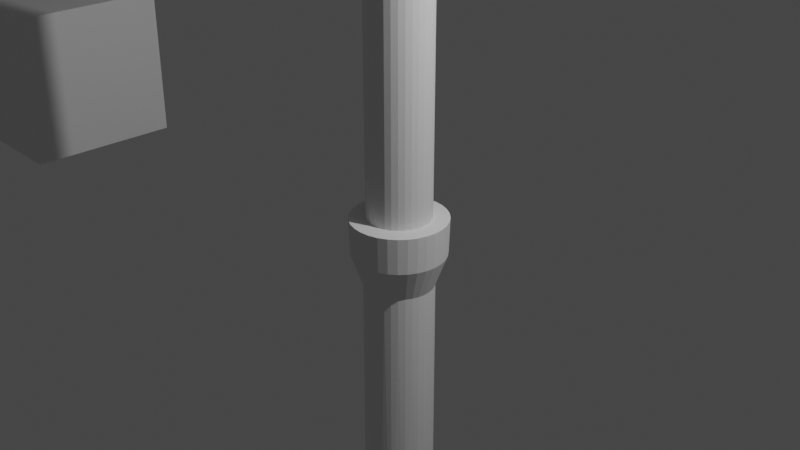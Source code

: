 # Source: earth_hammer.blend  (saved by Blender 2.82.7; exported with 4.5.12 LTS)
import bpy
from mathutils import Matrix  # noqa: F401  (used for matrix-valued properties, if any)

bpy.ops.wm.read_factory_settings(use_empty=True)
scene = bpy.context.scene
scene.name = 'Scene'

# ---- collections
col_collection = bpy.data.collections.new('Collection'); scene.collection.children.link(col_collection)

# ---- materials (node trees are filled in below, after node groups)
mat_material = bpy.data.materials.new('Material')
mat_material.alpha_threshold = 0.0
mat_material.use_transparent_shadow = False
mat_material.line_color = (0.0, 0.0, 0.0, 1.0)

# ---- material node trees
mat_material.use_nodes = True; mat_material.node_tree.nodes.clear()
_N = mat_material.node_tree.nodes; _L = mat_material.node_tree.links
n0 = _N.new('ShaderNodeOutputMaterial'); n0.name = 'Material Output'; n0.location = (300, 300)
n1 = _N.new('ShaderNodeBsdfPrincipled'); n1.name = 'Principled BSDF'; n1.location = (10, 300)
n1.distribution = 'GGX'
n1.subsurface_method = 'BURLEY'
n1.inputs[2].default_value = 0.4
n1.inputs[3].default_value = 1.45
n1.inputs[27].default_value = (0.0, 0.0, 0.0, 1.0)
n1.inputs[28].default_value = 1.0
_L.new(n1.outputs[0], n0.inputs[0])
n0.is_active_output = True

# ---- world
world_world = bpy.data.worlds.new('World'); scene.world = world_world
world_world.use_nodes = True; world_world.node_tree.nodes.clear()
_N = world_world.node_tree.nodes; _L = world_world.node_tree.links
n0 = _N.new('ShaderNodeOutputWorld'); n0.name = 'World Output'; n0.location = (300, 300)
n1 = _N.new('ShaderNodeBackground'); n1.name = 'Background'; n1.location = (10, 300)
n1.inputs[0].default_value = (0.05088, 0.05088, 0.05088, 1.0)
_L.new(n1.outputs[0], n0.inputs[0])
n0.is_active_output = True
world_world.color = (0.05088, 0.05088, 0.05088)
world_world.use_sun_shadow = False
world_world.sun_shadow_jitter_overblur = 0.0

# ---- cameras
cam_camera = bpy.data.cameras.new('Camera')
cam_camera.clip_end = 100.0
cam_camera.ortho_scale = 7.314

# ---- lights
light_light = bpy.data.lights.new('Light', 'POINT')
light_light.transmission_factor = 0.0
light_light.energy = 1000.0
light_light.shadow_soft_size = 0.1
light_light.shadow_maximum_resolution = 0.006
light_light.use_absolute_resolution = True

# ---- meshes
me_cube = bpy.data.meshes.new('Cube')
me_cube.from_pydata([(1.0, 1.0, 1.0), (1.0, 1.0, -1.0), (1.0, -1.0, 1.0), (1.0, -1.0, -1.0), (-1.0, 1.0, 1.0), (-1.0, 1.0, -1.0), (-1.0, -1.0, 1.0), (-1.0, -1.0, -1.0)], [], [(0, 4, 6, 2), (3, 2, 6, 7), (7, 6, 4, 5), (5, 1, 3, 7), (1, 0, 2, 3), (5, 4, 0, 1)])
_uv = me_cube.uv_layers.new(name='UVMap')
_uv.uv.foreach_set('vector', [0.625, 0.5, 0.875, 0.5, 0.875, 0.75, 0.625, 0.75, 0.375, 0.75, 0.625, 0.75, 0.625, 1.0, 0.375, 1.0, 0.375, 0.0, 0.625, 0.0, 0.625, 0.25, 0.375, 0.25, 0.125, 0.5, 0.375, 0.5, 0.375, 0.75, 0.125, 0.75, 0.375, 0.5, 0.625, 0.5, 0.625, 0.75, 0.375, 0.75, 0.375, 0.25, 0.625, 0.25, 0.625, 0.5, 0.375, 0.5])
me_cube.materials.append(mat_material)
me_cube.use_remesh_preserve_volume = False
me_cube.use_remesh_preserve_attributes = False
me_cube.use_mirror_vertex_groups = False
me_cube.update()
me_cylinder_001 = bpy.data.meshes.new('Cylinder.001')
me_cylinder_001.from_pydata([(0.1951, 0.9808, -1.448), (0.1951, 0.9808, 0.8779), (0.3827, 0.9239, -1.448), (0.3827, 0.9239, 0.8779), (0.5556, 0.8315, -1.448), (0.5556, 0.8315, 0.8779), (0.7071, 0.7071, -1.448), (0.7071, 0.7071, 0.8779), (0.8315, 0.5556, -1.448), (0.8315, 0.5556, 0.9209), (0.9239, 0.3827, -1.448), (0.9239, 0.3827, 0.9209), (0.9808, 0.1951, -1.448), (0.9808, 0.1951, 0.8779), (-0.1951, 0.9808, -1.448), (-0.1951, 0.9808, 0.8779), (-0.3827, 0.9239, -1.448), (-0.3827, 0.9239, 0.9209), (-0.5556, 0.8315, -1.448), (-0.5556, 0.8315, 0.9209), (-0.7071, 0.7071, -1.448), (-0.7071, 0.7071, 0.9209), (-0.8315, 0.5556, -1.448), (-0.8315, 0.5556, 0.8779), (-0.9239, 0.3827, -1.448), (-0.9239, 0.3827, 0.8779), (-0.9808, 0.1951, -1.448), (-0.9808, 0.1951, 0.8779), (0.0, 1.0, -1.448), (0.0, 1.0, 0.8779), (0.1951, -0.9808, -1.448), (0.1951, -0.9808, 0.8779), (0.3827, -0.9239, -1.448), (0.3827, -0.9239, 0.8779), (0.5556, -0.8315, -1.448), (0.5556, -0.8315, 0.8779), (0.7071, -0.7071, -1.448), (0.7071, -0.7071, 0.8779), (0.8315, -0.5556, -1.448), (0.8315, -0.5556, 0.8779), (0.9239, -0.3827, -1.448), (0.9239, -0.3827, 0.8779), (0.9808, -0.1951, -1.448), (0.9808, -0.1951, 0.8779), (1.0, 0.0, -1.448), (1.0, 0.0, 0.8779), (-0.1951, -0.9808, -1.448), (-0.1951, -0.9808, 0.8779), (-0.3827, -0.9239, -1.448), (-0.3827, -0.9239, 0.8779), (-0.5556, -0.8315, -1.448), (-0.5556, -0.8315, 0.8779), (-0.7071, -0.7071, -1.448), (-0.7071, -0.7071, 0.8779), (-0.8315, -0.5556, -1.448), (-0.8315, -0.5556, 0.8779), (-0.9239, -0.3827, -1.448), (-0.9239, -0.3827, 0.8779), (-0.9808, -0.1951, -1.448), (-0.9808, -0.1951, 0.8779), (0.0, -1.0, -1.448), (0.0, -1.0, 0.8779), (-1.0, 0.0, -1.448), (-1.0, 0.0, 0.8779), (0.0, 0.0, 0.8779), (0.3328, 1.673, -1.448), (0.6529, 1.576, -1.448), (0.9478, 1.419, -1.448), (1.206, 1.206, -1.448), (1.419, 0.9478, -1.448), (1.576, 0.6529, -1.448), (1.673, 0.3328, -1.448), (-0.3328, 1.673, -1.448), (-0.6529, 1.576, -1.448), (-0.9478, 1.419, -1.448), (-1.206, 1.206, -1.448), (-1.419, 0.9478, -1.448), (-1.576, 0.6529, -1.448), (-1.673, 0.3328, -1.448), (3.712e-09, 1.706, -1.448), (0.3328, -1.673, -1.448), (0.6529, -1.576, -1.448), (0.9478, -1.419, -1.448), (1.206, -1.206, -1.448), (1.419, -0.9478, -1.448), (1.576, -0.6529, -1.448), (1.673, -0.3328, -1.448), (1.706, 3.155e-08, -1.448), (-0.3328, -1.673, -1.448), (-0.6529, -1.576, -1.448), (-0.9478, -1.419, -1.448), (-1.206, -1.206, -1.448), (-1.419, -0.9478, -1.448), (-1.576, -0.6529, -1.448), (-1.673, -0.3328, -1.448), (3.712e-09, -1.706, -1.448), (-1.706, 3.155e-08, -1.448), (0.006117, 0.03075, -1.649), (0.012, 0.02897, -1.649), (0.01742, 0.02607, -1.649), (0.02217, 0.02217, -1.649), (0.02607, 0.01742, -1.649), (0.02897, 0.012, -1.649), (0.03075, 0.006117, -1.649), (-0.006117, 0.03075, -1.649), (-0.012, 0.02897, -1.649), (-0.01742, 0.02607, -1.201), (-0.02217, 0.02217, -1.649), (-0.02607, 0.01742, -1.649), (-0.02897, 0.012, -1.649), (-0.03075, 0.006117, -1.649), (3.574e-07, 1.304, -1.525), (0.006117, -0.03075, -1.649), (0.012, -0.02897, -1.649), (0.01742, -0.02607, -1.649), (0.02217, -0.02217, -1.201), (0.02607, -0.01742, -1.649), (0.02897, -0.012, -1.649), (0.03075, -0.006117, -1.201), (1.304, 3.227e-08, -1.525), (-0.006117, -0.03075, -1.649), (-0.012, -0.02897, -1.649), (-0.01742, -0.02607, -1.649), (-0.02217, -0.02217, -1.649), (-0.02607, -0.01742, -1.649), (-0.02897, -0.012, -1.649), (-0.03075, -0.006117, -1.649), (3.574e-07, -1.304, -1.525), (-1.304, 3.227e-08, -1.525), (3.502e-07, 7.99e-08, -1.649), (3.585e-07, 1.706, -1.525), (0.3328, 1.673, -1.525), (0.6529, 1.576, -1.525), (0.9478, 1.419, -1.525), (1.206, 1.206, -1.525), (1.419, 0.9478, -1.525), (1.576, 0.6529, -1.525), (1.673, 0.3328, -1.525), (1.706, 3.155e-08, -1.525), (-0.3328, 1.673, -1.525), (-0.6529, 1.576, -1.525), (-0.9478, 1.419, -1.525), (-1.206, 1.206, -1.525), (-1.419, 0.9478, -1.525), (-1.576, 0.6529, -1.525), (-1.673, 0.3328, -1.525), (-1.706, 3.155e-08, -1.525), (3.585e-07, -1.706, -1.525), (0.3328, -1.673, -1.525), (0.6529, -1.576, -1.525), (0.9478, -1.419, -1.525), (1.206, -1.206, -1.525), (1.419, -0.9478, -1.525), (1.576, -0.6529, -1.525), (1.673, -0.3328, -1.525), (-0.3328, -1.673, -1.525), (-0.6529, -1.576, -1.525), (-0.9478, -1.419, -1.525), (-1.206, -1.206, -1.525), (-1.419, -0.9478, -1.525), (-1.576, -0.6529, -1.525), (-1.673, -0.3328, -1.525), (3.502e-07, 0.03135, -1.649), (0.2545, 1.279, -1.525), (0.4991, 1.205, -1.525), (0.7246, 1.084, -1.525), (0.9223, 0.9223, -1.525), (1.085, 0.7246, -1.525), (1.205, 0.4991, -1.525), (1.279, 0.2545, -1.525), (0.03135, 7.999e-08, -1.649), (-0.2545, 1.279, -1.525), (-0.4991, 1.205, -1.525), (-0.7246, 1.084, -1.525), (-0.9223, 0.9223, -1.525), (-1.084, 0.7246, -1.525), (-1.205, 0.4991, -1.525), (-1.279, 0.2545, -1.525), (-0.03135, 7.999e-08, -1.201), (3.502e-07, -0.03135, -1.649), (0.2545, -1.279, -1.525), (0.4991, -1.205, -1.525), (0.7246, -1.084, -1.525), (0.9223, -0.9223, -1.525), (1.085, -0.7246, -1.525), (1.205, -0.4991, -1.525), (1.279, -0.2545, -1.525), (-0.2545, -1.279, -1.525), (-0.4991, -1.205, -1.525), (-0.7246, -1.084, -1.525), (-0.9223, -0.9223, -1.525), (-1.084, -0.7246, -1.525), (-1.205, -0.4991, -1.525), (-1.279, -0.2545, -1.525), (0.0, 1.0, 0.00438), (0.1951, 0.9808, 0.00438), (0.3827, 0.9239, 0.00438), (0.5556, 0.8315, 0.00438), (0.7071, 0.7071, 0.00438), (0.8315, 0.5556, 0.00438), (0.9239, 0.3827, 0.00438), (0.9808, 0.1951, 0.00438), (1.0, 0.0, 0.00438), (-0.1951, 0.9808, 0.00438), (-0.3827, 0.9239, 0.00438), (-0.5556, 0.8315, 0.00438), (-0.7071, 0.7071, 0.00438), (-0.8315, 0.5556, 0.00438), (-0.9239, 0.3827, 0.00438), (-0.9808, 0.1951, 0.00438), (-1.0, 0.0, 0.00438), (0.0, -1.0, 0.00438), (0.1951, -0.9808, 0.00438), (0.3827, -0.9239, 0.00438), (0.5556, -0.8315, 0.00438), (0.7071, -0.7071, 0.00438), (0.8315, -0.5556, 0.00438), (0.9239, -0.3827, 0.00438), (0.9808, -0.1951, 0.00438), (-0.1951, -0.9808, 0.00438), (-0.3827, -0.9239, 0.00438), (-0.5556, -0.8315, 0.00438), (-0.7071, -0.7071, 0.00438), (-0.8315, -0.5556, 0.00438), (-0.9239, -0.3827, 0.00438), (-0.9808, -0.1951, 0.00438), (0.2826, 1.421, -0.8857), (0.5543, 1.338, -0.8857), (0.8048, 1.204, -0.8857), (1.024, 1.024, -0.8857), (1.204, 0.8048, -0.8857), (1.338, 0.5543, -0.8857), (1.421, 0.2826, -0.8857), (1.449, 8.261e-09, -0.8857), (-0.2826, 1.421, -0.8857), (-0.5543, 1.338, -0.8857), (-0.8048, 1.204, -0.8857), (-1.024, 1.024, -0.8857), (-1.204, 0.8048, -0.8857), (-1.338, 0.5543, -0.8857), (-1.421, 0.2826, -0.8857), (-1.449, 8.261e-09, -0.8857), (0.2826, -1.421, -0.8857), (0.5543, -1.338, -0.8857), (0.8048, -1.204, -0.8857), (1.024, -1.024, -0.8857), (1.204, -0.8048, -0.8857), (1.338, -0.5543, -0.8857), (1.421, -0.2826, -0.8857), (-0.2826, -1.421, -0.8857), (-0.5543, -1.338, -0.8857), (-0.8048, -1.204, -0.8857), (-1.024, -1.024, -0.8857), (-1.204, -0.8048, -0.8857), (-1.338, -0.5543, -0.8857), (-1.421, -0.2826, -0.8857), (4.623e-09, 1.449, -0.8857), (4.623e-09, -1.449, -0.8857), (7.174e-09, 1.514, 0.003162), (7.174e-09, -1.514, 0.003162), (0.2955, 1.485, 0.003162), (0.5796, 1.399, 0.003162), (0.8414, 1.259, 0.003162), (1.071, 1.071, 0.003162), (1.259, 0.8414, 0.003162), (1.399, 0.5796, 0.003162), (1.485, 0.2955, 0.003162), (1.514, 8.122e-09, 0.003162), (-0.2955, 1.485, 0.003162), (-0.5796, 1.399, 0.003162), (-0.8414, 1.259, 0.003162), (-1.071, 1.071, 0.003162), (-1.259, 0.8414, 0.003162), (-1.399, 0.5796, 0.003162), (-1.485, 0.2955, 0.003162), (-1.514, 8.122e-09, 0.003162), (0.2955, -1.485, 0.003162), (0.5796, -1.399, 0.003162), (0.8414, -1.259, 0.003162), (1.071, -1.071, 0.003162), (1.259, -0.8414, 0.003162), (1.399, -0.5796, 0.003162), (1.485, -0.2955, 0.003162), (-0.2955, -1.485, 0.003162), (-0.5796, -1.399, 0.003162), (-0.8414, -1.259, 0.003162), (-1.071, -1.071, 0.003162), (-1.259, -0.8414, 0.003162), (-1.399, -0.5796, 0.003162), (-1.485, -0.2955, 0.003162), (0.2867, 1.441, -0.8404), (0.5624, 1.358, -0.8404), (0.8165, 1.222, -0.8404), (1.039, 1.039, -0.8404), (1.222, 0.8165, -0.8404), (1.358, 0.5624, -0.8404), (1.441, 0.2867, -0.8404), (1.47, 6.639e-09, -0.8404), (-0.2867, 1.441, -0.8404), (-0.5624, 1.358, -0.8404), (-0.8165, 1.222, -0.8404), (-1.039, 1.039, -0.8404), (-1.222, 0.8165, -0.8404), (-1.358, 0.5624, -0.8404), (-1.441, 0.2867, -0.8404), (-1.47, 6.639e-09, -0.8404), (0.2867, -1.441, -0.8404), (0.5624, -1.358, -0.8404), (0.8165, -1.222, -0.8404), (1.039, -1.039, -0.8404), (1.222, -0.8165, -0.8404), (1.358, -0.5624, -0.8404), (1.441, -0.2867, -0.8404), (-0.2867, -1.441, -0.8404), (-0.5624, -1.358, -0.8404), (-0.8165, -1.222, -0.8404), (-1.039, -1.039, -0.8404), (-1.222, -0.8165, -0.8404), (-1.358, -0.5624, -0.8404), (-1.441, -0.2867, -0.8404), (3.23e-09, 1.47, -0.8404), (3.23e-09, -1.47, -0.8404), (8.858e-09, 1.481, -0.05037), (8.858e-09, -1.481, -0.05037), (0.2888, 1.452, -0.05037), (0.5666, 1.368, -0.05037), (0.8226, 1.231, -0.05037), (1.047, 1.047, -0.05037), (1.231, 0.8226, -0.05037), (1.368, 0.5666, -0.05037), (1.452, 0.2888, -0.05037), (1.481, -2.283e-09, -0.05037), (-0.2888, 1.452, -0.05037), (-0.5666, 1.368, -0.05037), (-0.8226, 1.231, -0.05037), (-1.047, 1.047, -0.05037), (-1.231, 0.8226, -0.05037), (-1.368, 0.5666, -0.05037), (-1.452, 0.2888, -0.05037), (-1.481, -2.283e-09, -0.05037), (0.2888, -1.452, -0.05037), (0.5666, -1.368, -0.05037), (0.8226, -1.231, -0.05037), (1.047, -1.047, -0.05037), (1.231, -0.8226, -0.05037), (1.368, -0.5666, -0.05037), (1.452, -0.2888, -0.05037), (-0.2888, -1.452, -0.05037), (-0.5666, -1.368, -0.05037), (-0.8226, -1.231, -0.05037), (-1.047, -1.047, -0.05037), (-1.231, -0.8226, -0.05037), (-1.368, -0.5666, -0.05037), (-1.452, -0.2888, -0.05037), (0.214, 1.076, -0.09952), (0.4198, 1.013, -0.09952), (0.6095, 0.9121, -0.09952), (0.7757, 0.7757, -0.09952), (0.9121, 0.6095, -0.09952), (1.013, 0.4198, -0.09952), (1.076, 0.214, -0.09952), (1.097, 5.657e-09, -0.09952), (-0.214, 1.076, -0.09952), (-0.4198, 1.013, -0.09952), (-0.6095, 0.9121, -0.09952), (-0.7757, 0.7757, -0.09952), (-0.9121, 0.6095, -0.09952), (-1.013, 0.4198, -0.09952), (-1.076, 0.214, -0.09952), (-1.097, 5.657e-09, -0.09952), (0.214, -1.076, -0.09952), (0.4198, -1.013, -0.09952), (0.6095, -0.9121, -0.09952), (0.7757, -0.7757, -0.09952), (0.9121, -0.6095, -0.09952), (1.013, -0.4198, -0.09952), (1.076, -0.214, -0.09952), (-0.214, -1.076, -0.09952), (-0.4198, -1.013, -0.09952), (-0.6095, -0.9121, -0.09952), (-0.7757, -0.7757, -0.09952), (-0.9121, -0.6095, -0.09952), (-1.013, -0.4198, -0.09952), (-1.076, -0.214, -0.09952), (1.433e-08, 1.097, -0.09952), (1.433e-08, -1.097, -0.09952), (0.2245, 1.129, -0.7924), (0.4404, 1.063, -0.7924), (0.6393, 0.9568, -0.7924), (0.8137, 0.8137, -0.7924), (0.9568, 0.6393, -0.7924), (1.063, 0.4404, -0.7924), (1.129, 0.2245, -0.7924), (1.151, 3.353e-09, -0.7924), (-0.2245, 1.129, -0.7924), (-0.4404, 1.063, -0.7924), (-0.6393, 0.9568, -0.7924), (-0.8137, 0.8137, -0.7924), (-0.9568, 0.6393, -0.7924), (-1.063, 0.4404, -0.7924), (-1.129, 0.2245, -0.7924), (-1.151, 3.353e-09, -0.7924), (0.2245, -1.129, -0.7924), (0.4404, -1.063, -0.7924), (0.6393, -0.9568, -0.7924), (0.8137, -0.8137, -0.7924), (0.9568, -0.6393, -0.7924), (1.063, -0.4404, -0.7924), (1.129, -0.2245, -0.7924), (-0.2245, -1.129, -0.7924), (-0.4404, -1.063, -0.7924), (-0.6393, -0.9568, -0.7924), (-0.8137, -0.8137, -0.7924), (-0.9568, -0.6393, -0.7924), (-1.063, -0.4404, -0.7924), (-1.129, -0.2245, -0.7924), (3.055e-09, 1.151, -0.7924), (3.055e-09, -1.151, -0.7924), (0.2053, 1.032, -0.8869), (0.4027, 0.9723, -0.8869), (0.5847, 0.875, -0.8869), (0.7442, 0.7442, -0.8869), (0.875, 0.5847, -0.8869), (0.9723, 0.4027, -0.8869), (1.032, 0.2053, -0.8869), (1.052, -5.851e-09, -0.8869), (-0.2053, 1.032, -0.8869), (-0.4027, 0.9723, -0.8869), (-0.5847, 0.875, -0.8869), (-0.7442, 0.7442, -0.8869), (-0.875, 0.5847, -0.8869), (-0.9723, 0.4027, -0.8869), (-1.032, 0.2053, -0.8869), (-1.052, -5.851e-09, -0.8869), (0.2053, -1.032, -0.8869), (0.4027, -0.9723, -0.8869), (0.5847, -0.875, -0.8869), (0.7442, -0.7442, -0.8869), (0.875, -0.5847, -0.8869), (0.9723, -0.4027, -0.8869), (1.032, -0.2053, -0.8869), (-0.2053, -1.032, -0.8869), (-0.4027, -0.9723, -0.8869), (-0.5847, -0.875, -0.8869), (-0.7442, -0.7442, -0.8869), (-0.875, -0.5847, -0.8869), (-0.9723, -0.4027, -0.8869), (-1.032, -0.2053, -0.8869), (4.138e-09, 1.052, -0.8869), (4.138e-09, -1.052, -0.8869), (0.0, 1.0, 0.8523), (0.0, -1.0, 0.8523), (0.1951, 0.9808, 0.8523), (0.3827, 0.9239, 0.8523), (0.5556, 0.8315, 0.8523), (0.7071, 0.7071, 0.8523), (0.8315, 0.5556, 0.8523), (0.9239, 0.3827, 0.8523), (0.9808, 0.1951, 0.8523), (1.0, 0.0, 0.8523), (-0.1951, 0.9808, 0.8523), (-0.3827, 0.9239, 0.8523), (-0.5556, 0.8315, 0.8523), (-0.7071, 0.7071, 0.8523), (-0.8315, 0.5556, 0.8523), (-0.9239, 0.3827, 0.8523), (-0.9808, 0.1951, 0.8523), (-1.0, 0.0, 0.8523), (0.1951, -0.9808, 0.8523), (0.3827, -0.9239, 0.8523), (0.5556, -0.8315, 0.8523), (0.7071, -0.7071, 0.8523), (0.8315, -0.5556, 0.8523), (0.9239, -0.3827, 0.8523), (0.9808, -0.1951, 0.8523), (-0.1951, -0.9808, 0.8523), (-0.3827, -0.9239, 0.8523), (-0.5556, -0.8315, 0.8523), (-0.7071, -0.7071, 0.8523), (-0.8315, -0.5556, 0.8523), (-0.9239, -0.3827, 0.8523), (-0.9808, -0.1951, 0.8523), (0.1951, 0.9808, 0.8274), (0.3827, 0.9239, 0.8274), (0.5556, 0.8315, 0.8274), (0.7071, 0.7071, 0.8274), (0.8315, 0.5556, 0.8274), (0.9239, 0.3827, 0.8274), (0.9808, 0.1951, 0.8274), (1.0, 0.0, 0.8274), (-0.1951, 0.9808, 0.8274), (-0.3827, 0.9239, 0.8274), (-0.5556, 0.8315, 0.8274), (-0.7071, 0.7071, 0.8274), (-0.8315, 0.5556, 0.8274), (-0.9239, 0.3827, 0.8274), (-0.9808, 0.1951, 0.8274), (-1.0, 0.0, 0.8274), (0.1951, -0.9808, 0.8274), (0.3827, -0.9239, 0.8274), (0.5556, -0.8315, 0.8274), (0.7071, -0.7071, 0.8274), (0.8315, -0.5556, 0.8274), (0.9239, -0.3827, 0.8274), (0.9808, -0.1951, 0.8274), (-0.1951, -0.9808, 0.8274), (-0.3827, -0.9239, 0.8274), (-0.5556, -0.8315, 0.8274), (-0.7071, -0.7071, 0.8274), (-0.8315, -0.5556, 0.8274), (-0.9239, -0.3827, 0.8274), (-0.9808, -0.1951, 0.8274), (0.0, 1.0, 0.8274), (0.0, -1.0, 0.8274), (2.129e-09, 1.393, 0.8515), (2.129e-09, -1.393, 0.8515), (0.2717, 1.366, 0.8515), (0.533, 1.287, 0.8515), (0.7737, 1.158, 0.8515), (0.9848, 0.9848, 0.8515), (1.158, 0.7737, 0.8515), (1.287, 0.533, 0.8515), (1.366, 0.2717, 0.8515), (1.393, 4.258e-09, 0.8515), (-0.2717, 1.366, 0.8515), (-0.533, 1.287, 0.8515), (-0.7737, 1.158, 0.8515), (-0.9848, 0.9848, 0.8515), (-1.158, 0.7737, 0.8515), (-1.287, 0.533, 0.8515), (-1.366, 0.2717, 0.8515), (-1.393, 4.258e-09, 0.8515), (0.2717, -1.366, 0.8515), (0.533, -1.287, 0.8515), (0.7737, -1.158, 0.8515), (0.9848, -0.9848, 0.8515), (1.158, -0.7737, 0.8515), (1.287, -0.533, 0.8515), (1.366, -0.2717, 0.8515), (-0.2717, -1.366, 0.8515), (-0.533, -1.287, 0.8515), (-0.7737, -1.158, 0.8515), (-0.9848, -0.9848, 0.8515), (-1.158, -0.7737, 0.8515), (-1.287, -0.533, 0.8515), (-1.366, -0.2717, 0.8515), (0.266, 1.337, 0.8322), (0.5218, 1.26, 0.8322), (0.7575, 1.134, 0.8322), (0.9641, 0.9641, 0.8322), (1.134, 0.7575, 0.8322), (1.26, 0.5218, 0.8322), (1.337, 0.266, 0.8322), (1.363, -6.285e-09, 0.8322), (-0.266, 1.337, 0.8322), (-0.5218, 1.26, 0.8322), (-0.7575, 1.134, 0.8322), (-0.9641, 0.9641, 0.8322), (-1.134, 0.7575, 0.8322), (-1.26, 0.5218, 0.8322), (-1.337, 0.266, 0.8322), (-1.363, -6.285e-09, 0.8322), (0.266, -1.337, 0.8322), (0.5218, -1.26, 0.8322), (0.7575, -1.134, 0.8322), (0.9641, -0.9641, 0.8322), (1.134, -0.7575, 0.8322), (1.26, -0.5218, 0.8322), (1.337, -0.266, 0.8322), (-0.266, -1.337, 0.8322), (-0.5218, -1.26, 0.8322), (-0.7575, -1.134, 0.8322), (-0.9641, -0.9641, 0.8322), (-1.134, -0.7575, 0.8322), (-1.26, -0.5218, 0.8322), (-1.337, -0.266, 0.8322), (8.779e-09, 1.363, 0.8322), (8.779e-09, -1.363, 0.8322)], [], [(450, 29, 1, 452), (452, 1, 3, 453), (453, 3, 5, 454), (454, 5, 7, 455), (455, 7, 9, 456), (456, 9, 11, 457), (457, 11, 13, 458), (458, 13, 45, 459), (1, 29, 64, 45, 13, 11, 9, 7, 5, 3), (4, 6, 68, 67), (450, 460, 15, 29), (460, 461, 17, 15), (461, 462, 19, 17), (462, 463, 21, 19), (463, 464, 23, 21), (464, 465, 25, 23), (465, 466, 27, 25), (466, 467, 63, 27), (15, 17, 19, 21, 23, 25, 27, 63, 64, 29), (44, 42, 86, 87), (451, 468, 31, 61), (468, 469, 33, 31), (469, 470, 35, 33), (470, 471, 37, 35), (471, 472, 39, 37), (472, 473, 41, 39), (473, 474, 43, 41), (474, 459, 45, 43), (31, 33, 35, 37, 39, 41, 43, 45, 64, 61), (62, 26, 78, 96), (451, 61, 47, 475), (475, 47, 49, 476), (476, 49, 51, 477), (477, 51, 53, 478), (478, 53, 55, 479), (479, 55, 57, 480), (480, 57, 59, 481), (481, 59, 63, 467), (47, 61, 64, 63, 59, 57, 55, 53, 51, 49), (50, 52, 91, 90), (76, 75, 142, 143), (79, 65, 131, 130), (75, 74, 141, 142), (87, 86, 154, 138), (20, 18, 74, 75), (36, 34, 82, 83), (52, 54, 92, 91), (6, 8, 69, 68), (28, 0, 65, 79), (60, 46, 88, 95), (22, 20, 75, 76), (38, 36, 83, 84), (30, 60, 95, 80), (54, 56, 93, 92), (14, 28, 79, 72), (8, 10, 70, 69), (46, 48, 89, 88), (24, 22, 76, 77), (40, 38, 84, 85), (0, 2, 66, 65), (56, 58, 94, 93), (16, 14, 72, 73), (32, 30, 80, 81), (10, 12, 71, 70), (48, 50, 90, 89), (26, 24, 77, 78), (42, 40, 85, 86), (2, 4, 67, 66), (58, 62, 96, 94), (18, 16, 73, 74), (34, 32, 81, 82), (12, 44, 87, 71), (162, 97, 98, 99, 100, 101, 102, 103, 170, 129), (162, 129, 178, 110, 109, 108, 107, 106, 105, 104), (179, 129, 170, 118, 117, 116, 115, 114, 113, 112), (179, 120, 121, 122, 123, 124, 125, 126, 178, 129), (65, 66, 132, 131), (95, 88, 155, 147), (77, 76, 143, 144), (66, 67, 133, 132), (88, 89, 156, 155), (78, 77, 144, 145), (67, 68, 134, 133), (89, 90, 157, 156), (96, 78, 145, 146), (68, 69, 135, 134), (90, 91, 158, 157), (69, 70, 136, 135), (91, 92, 159, 158), (80, 95, 147, 148), (70, 71, 137, 136), (92, 93, 160, 159), (81, 80, 148, 149), (71, 87, 138, 137), (93, 94, 161, 160), (82, 81, 149, 150), (94, 96, 146, 161), (83, 82, 150, 151), (84, 83, 151, 152), (72, 79, 130, 139), (85, 84, 152, 153), (73, 72, 139, 140), (86, 85, 153, 154), (74, 73, 140, 141), (163, 111, 130, 131), (164, 163, 131, 132), (165, 164, 132, 133), (166, 165, 133, 134), (167, 166, 134, 135), (168, 167, 135, 136), (169, 168, 136, 137), (119, 169, 137, 138), (111, 171, 139, 130), (171, 172, 140, 139), (172, 173, 141, 140), (173, 174, 142, 141), (174, 175, 143, 142), (175, 176, 144, 143), (176, 177, 145, 144), (177, 128, 146, 145), (127, 180, 148, 147), (180, 181, 149, 148), (181, 182, 150, 149), (182, 183, 151, 150), (183, 184, 152, 151), (184, 185, 153, 152), (185, 186, 154, 153), (186, 119, 138, 154), (187, 127, 147, 155), (188, 187, 155, 156), (189, 188, 156, 157), (190, 189, 157, 158), (191, 190, 158, 159), (192, 191, 159, 160), (193, 192, 160, 161), (128, 193, 161, 146), (114, 115, 116, 117, 118, 170, 119, 186, 185, 184, 183, 182), (98, 97, 163, 164, 165, 166, 167, 168, 169, 119, 170, 103, 102, 101, 100, 99), (106, 107, 108, 175, 174, 173, 172, 171, 111, 163, 97, 162, 104, 105), (289, 225, 210, 275), (288, 224, 225, 289), (287, 223, 224, 288), (286, 222, 223, 287), (285, 221, 222, 286), (284, 220, 221, 285), (283, 219, 220, 284), (259, 211, 219, 283), (282, 267, 202, 218), (281, 282, 218, 217), (280, 281, 217, 216), (279, 280, 216, 215), (278, 279, 215, 214), (277, 278, 214, 213), (276, 277, 213, 212), (259, 276, 212, 211), (274, 275, 210, 209), (273, 274, 209, 208), (272, 273, 208, 207), (271, 272, 207, 206), (270, 271, 206, 205), (269, 270, 205, 204), (268, 269, 204, 203), (258, 268, 203, 194), (266, 201, 202, 267), (265, 200, 201, 266), (264, 199, 200, 265), (263, 198, 199, 264), (262, 197, 198, 263), (261, 196, 197, 262), (260, 195, 196, 261), (258, 194, 195, 260), (448, 256, 226, 418), (418, 226, 227, 419), (419, 227, 228, 420), (420, 228, 229, 421), (421, 229, 230, 422), (422, 230, 231, 423), (423, 231, 232, 424), (424, 232, 233, 425), (448, 426, 234, 256), (426, 427, 235, 234), (427, 428, 236, 235), (428, 429, 237, 236), (429, 430, 238, 237), (430, 431, 239, 238), (431, 432, 240, 239), (432, 433, 241, 240), (449, 434, 242, 257), (434, 435, 243, 242), (435, 436, 244, 243), (436, 437, 245, 244), (437, 438, 246, 245), (438, 439, 247, 246), (439, 440, 248, 247), (440, 425, 233, 248), (449, 257, 249, 441), (441, 249, 250, 442), (442, 250, 251, 443), (443, 251, 252, 444), (444, 252, 253, 445), (445, 253, 254, 446), (446, 254, 255, 447), (447, 255, 241, 433), (322, 258, 260, 324), (324, 260, 261, 325), (325, 261, 262, 326), (326, 262, 263, 327), (327, 263, 264, 328), (328, 264, 265, 329), (329, 265, 266, 330), (330, 266, 267, 331), (322, 332, 268, 258), (332, 333, 269, 268), (333, 334, 270, 269), (334, 335, 271, 270), (335, 336, 272, 271), (336, 337, 273, 272), (337, 338, 274, 273), (338, 339, 275, 274), (323, 340, 276, 259), (340, 341, 277, 276), (341, 342, 278, 277), (342, 343, 279, 278), (343, 344, 280, 279), (344, 345, 281, 280), (345, 346, 282, 281), (346, 331, 267, 282), (323, 259, 283, 347), (347, 283, 284, 348), (348, 284, 285, 349), (349, 285, 286, 350), (350, 286, 287, 351), (351, 287, 288, 352), (352, 288, 289, 353), (353, 289, 275, 339), (255, 319, 305, 241), (254, 318, 319, 255), (253, 317, 318, 254), (252, 316, 317, 253), (251, 315, 316, 252), (250, 314, 315, 251), (249, 313, 314, 250), (257, 321, 313, 249), (248, 233, 297, 312), (247, 248, 312, 311), (246, 247, 311, 310), (245, 246, 310, 309), (244, 245, 309, 308), (243, 244, 308, 307), (242, 243, 307, 306), (257, 242, 306, 321), (240, 241, 305, 304), (239, 240, 304, 303), (238, 239, 303, 302), (237, 238, 302, 301), (236, 237, 301, 300), (235, 236, 300, 299), (234, 235, 299, 298), (256, 234, 298, 320), (232, 296, 297, 233), (231, 295, 296, 232), (230, 294, 295, 231), (229, 293, 294, 230), (228, 292, 293, 229), (227, 291, 292, 228), (226, 290, 291, 227), (256, 320, 290, 226), (383, 353, 339, 369), (382, 352, 353, 383), (381, 351, 352, 382), (380, 350, 351, 381), (379, 349, 350, 380), (378, 348, 349, 379), (377, 347, 348, 378), (385, 323, 347, 377), (376, 361, 331, 346), (375, 376, 346, 345), (374, 375, 345, 344), (373, 374, 344, 343), (372, 373, 343, 342), (371, 372, 342, 341), (370, 371, 341, 340), (385, 370, 340, 323), (368, 369, 339, 338), (367, 368, 338, 337), (366, 367, 337, 336), (365, 366, 336, 335), (364, 365, 335, 334), (363, 364, 334, 333), (362, 363, 333, 332), (384, 362, 332, 322), (360, 330, 331, 361), (359, 329, 330, 360), (358, 328, 329, 359), (357, 327, 328, 358), (356, 326, 327, 357), (355, 325, 326, 356), (354, 324, 325, 355), (384, 322, 324, 354), (395, 396, 364, 363, 362, 394), (416, 394, 362, 384, 354, 386), (359, 360, 392, 391, 390, 358), (397, 398, 366, 365, 364, 396), (399, 400, 368, 367, 366, 398), (415, 383, 369, 368, 400, 401), (382, 383, 415, 414, 413, 381), (403, 404, 372, 371, 370, 402), (405, 406, 374, 373, 372, 404), (407, 408, 376, 375, 374, 406), (408, 393, 392, 360, 361, 376), (385, 377, 409, 417, 402, 370), (378, 379, 411, 410, 409, 377), (380, 381, 413, 412, 411, 379), (319, 415, 401, 305), (318, 414, 415, 319), (317, 413, 414, 318), (316, 412, 413, 317), (315, 411, 412, 316), (314, 410, 411, 315), (313, 409, 410, 314), (321, 417, 409, 313), (312, 297, 393, 408), (311, 312, 408, 407), (310, 311, 407, 406), (309, 310, 406, 405), (308, 309, 405, 404), (307, 308, 404, 403), (306, 307, 403, 402), (321, 306, 402, 417), (304, 305, 401, 400), (303, 304, 400, 399), (302, 303, 399, 398), (301, 302, 398, 397), (300, 301, 397, 396), (299, 300, 396, 395), (298, 299, 395, 394), (320, 298, 394, 416), (296, 392, 393, 297), (295, 391, 392, 296), (294, 390, 391, 295), (293, 389, 390, 294), (292, 388, 389, 293), (291, 387, 388, 292), (290, 386, 387, 291), (320, 416, 386, 290), (58, 447, 433, 62), (56, 446, 447, 58), (54, 445, 446, 56), (52, 444, 445, 54), (50, 443, 444, 52), (48, 442, 443, 50), (46, 441, 442, 48), (60, 449, 441, 46), (42, 44, 425, 440), (40, 42, 440, 439), (38, 40, 439, 438), (36, 38, 438, 437), (34, 36, 437, 436), (32, 34, 436, 435), (30, 32, 435, 434), (60, 30, 434, 449), (26, 62, 433, 432), (24, 26, 432, 431), (22, 24, 431, 430), (20, 22, 430, 429), (18, 20, 429, 428), (16, 18, 428, 427), (14, 16, 427, 426), (28, 14, 426, 448), (12, 424, 425, 44), (10, 423, 424, 12), (8, 422, 423, 10), (6, 421, 422, 8), (4, 420, 421, 6), (2, 419, 420, 4), (0, 418, 419, 2), (28, 448, 418, 0), (357, 358, 390, 389, 388, 356), (355, 356, 388, 387, 386, 354), (545, 481, 467, 531), (544, 480, 481, 545), (543, 479, 480, 544), (542, 478, 479, 543), (541, 477, 478, 542), (540, 476, 477, 541), (539, 475, 476, 540), (515, 451, 475, 539), (538, 523, 459, 474), (537, 538, 474, 473), (536, 537, 473, 472), (535, 536, 472, 471), (534, 535, 471, 470), (533, 534, 470, 469), (532, 533, 469, 468), (515, 532, 468, 451), (530, 531, 467, 466), (529, 530, 466, 465), (528, 529, 465, 464), (527, 528, 464, 463), (526, 527, 463, 462), (525, 526, 462, 461), (524, 525, 461, 460), (514, 524, 460, 450), (522, 458, 459, 523), (521, 457, 458, 522), (520, 456, 457, 521), (519, 455, 456, 520), (518, 454, 455, 519), (517, 453, 454, 518), (516, 452, 453, 517), (514, 450, 452, 516), (194, 512, 482, 195), (195, 482, 483, 196), (196, 483, 484, 197), (197, 484, 485, 198), (198, 485, 486, 199), (199, 486, 487, 200), (200, 487, 488, 201), (201, 488, 489, 202), (194, 203, 490, 512), (203, 204, 491, 490), (204, 205, 492, 491), (205, 206, 493, 492), (206, 207, 494, 493), (207, 208, 495, 494), (208, 209, 496, 495), (209, 210, 497, 496), (211, 212, 498, 513), (212, 213, 499, 498), (213, 214, 500, 499), (214, 215, 501, 500), (215, 216, 502, 501), (216, 217, 503, 502), (217, 218, 504, 503), (218, 202, 489, 504), (211, 513, 505, 219), (219, 505, 506, 220), (220, 506, 507, 221), (221, 507, 508, 222), (222, 508, 509, 223), (223, 509, 510, 224), (224, 510, 511, 225), (225, 511, 497, 210), (555, 556, 526, 525, 524, 554), (576, 554, 524, 514, 516, 546), (517, 518, 548, 547, 546, 516), (519, 520, 550, 549, 548, 518), (557, 558, 528, 527, 526, 556), (559, 560, 530, 529, 528, 558), (544, 545, 575, 574, 573, 543), (563, 564, 534, 533, 532, 562), (565, 566, 536, 535, 534, 564), (567, 568, 538, 537, 536, 566), (568, 553, 552, 522, 523, 538), (515, 539, 569, 577, 562, 532), (540, 541, 571, 570, 569, 539), (542, 543, 573, 572, 571, 541), (511, 575, 561, 497), (510, 574, 575, 511), (509, 573, 574, 510), (508, 572, 573, 509), (507, 571, 572, 508), (506, 570, 571, 507), (505, 569, 570, 506), (513, 577, 569, 505), (504, 489, 553, 568), (503, 504, 568, 567), (502, 503, 567, 566), (501, 502, 566, 565), (500, 501, 565, 564), (499, 500, 564, 563), (498, 499, 563, 562), (513, 498, 562, 577), (496, 497, 561, 560), (495, 496, 560, 559), (494, 495, 559, 558), (493, 494, 558, 557), (492, 493, 557, 556), (491, 492, 556, 555), (490, 491, 555, 554), (512, 490, 554, 576), (488, 552, 553, 489), (487, 551, 552, 488), (486, 550, 551, 487), (485, 549, 550, 486), (484, 548, 549, 485), (483, 547, 548, 484), (482, 546, 547, 483), (512, 576, 546, 482), (575, 545, 531, 530, 560, 561), (521, 522, 552, 551, 550, 520), (112, 113, 114, 182, 181, 180, 127, 187, 188, 189, 190, 191, 124, 123, 122, 121, 120, 179), (108, 109, 110, 178, 126, 125, 124, 191, 192, 193, 128, 177, 176, 175)])
_uv = me_cylinder_001.uv_layers.new(name='UVMap')
_uv.uv.foreach_set('vector', [1.0, 0.875, 1.0, 1.0, 0.9688, 1.0, 0.9688, 0.875, 0.9688, 0.875, 0.9688, 1.0, 0.9375, 1.0, 0.9375, 0.875, 0.9375, 0.875, 0.9375, 1.0, 0.9062, 1.0, 0.9062, 0.875, 0.9062, 0.875, 0.9062, 1.0, 0.875, 1.0, 0.875, 0.875, 0.875, 0.875, 0.875, 1.0, 0.8438, 1.0, 0.8438, 0.875, 0.8438, 0.875, 0.8438, 1.0, 0.8125, 1.0, 0.8125, 0.875, 0.8125, 0.875, 0.8125, 1.0, 0.7812, 1.0, 0.7812, 0.875, 0.7812, 0.875, 0.7812, 1.0, 0.75, 1.0, 0.75, 0.875, 0.2968, 0.4854, 0.25, 0.49, 0.25, 0.25, 0.49, 0.25, 0.4854, 0.2968, 0.4717, 0.3418, 0.4496, 0.3833, 0.4197, 0.4197, 0.3833, 0.4496, 0.3418, 0.4717, 0.9062, 0.5, 0.875, 0.5, 0.875, 0.5, 0.9062, 0.5, 1.0, 0.875, 0.9688, 0.875, 0.9688, 1.0, 1.0, 1.0, 0.9688, 0.875, 0.9375, 0.875, 0.9375, 1.0, 0.9688, 1.0, 0.9375, 0.875, 0.9062, 0.875, 0.9062, 1.0, 0.9375, 1.0, 0.9062, 0.875, 0.875, 0.875, 0.875, 1.0, 0.9062, 1.0, 0.875, 0.875, 0.8438, 0.875, 0.8438, 1.0, 0.875, 1.0, 0.8438, 0.875, 0.8125, 0.875, 0.8125, 1.0, 0.8438, 1.0, 0.8125, 0.875, 0.7812, 0.875, 0.7812, 1.0, 0.8125, 1.0, 0.7812, 0.875, 0.75, 0.875, 0.75, 1.0, 0.7812, 1.0, 0.2968, 0.4854, 0.3418, 0.4717, 0.3833, 0.4496, 0.4197, 0.4197, 0.4496, 0.3833, 0.4717, 0.3418, 0.4854, 0.2968, 0.49, 0.25, 0.25, 0.25, 0.25, 0.49, 0.75, 0.5, 0.7812, 0.5, 0.7812, 0.5, 0.75, 0.5, 1.0, 0.875, 0.9688, 0.875, 0.9688, 1.0, 1.0, 1.0, 0.9688, 0.875, 0.9375, 0.875, 0.9375, 1.0, 0.9688, 1.0, 0.9375, 0.875, 0.9062, 0.875, 0.9062, 1.0, 0.9375, 1.0, 0.9062, 0.875, 0.875, 0.875, 0.875, 1.0, 0.9062, 1.0, 0.875, 0.875, 0.8438, 0.875, 0.8438, 1.0, 0.875, 1.0, 0.8438, 0.875, 0.8125, 0.875, 0.8125, 1.0, 0.8438, 1.0, 0.8125, 0.875, 0.7812, 0.875, 0.7812, 1.0, 0.8125, 1.0, 0.7812, 0.875, 0.75, 0.875, 0.75, 1.0, 0.7812, 1.0, 0.2968, 0.4854, 0.3418, 0.4717, 0.3833, 0.4496, 0.4197, 0.4197, 0.4496, 0.3833, 0.4717, 0.3418, 0.4854, 0.2968, 0.49, 0.25, 0.25, 0.25, 0.25, 0.49, 0.75, 0.5, 0.7812, 0.5, 0.7812, 0.5, 0.75, 0.5, 1.0, 0.875, 1.0, 1.0, 0.9688, 1.0, 0.9688, 0.875, 0.9688, 0.875, 0.9688, 1.0, 0.9375, 1.0, 0.9375, 0.875, 0.9375, 0.875, 0.9375, 1.0, 0.9062, 1.0, 0.9062, 0.875, 0.9062, 0.875, 0.9062, 1.0, 0.875, 1.0, 0.875, 0.875, 0.875, 0.875, 0.875, 1.0, 0.8438, 1.0, 0.8438, 0.875, 0.8438, 0.875, 0.8438, 1.0, 0.8125, 1.0, 0.8125, 0.875, 0.8125, 0.875, 0.8125, 1.0, 0.7812, 1.0, 0.7812, 0.875, 0.7812, 0.875, 0.7812, 1.0, 0.75, 1.0, 0.75, 0.875, 0.2968, 0.4854, 0.25, 0.49, 0.25, 0.25, 0.49, 0.25, 0.4854, 0.2968, 0.4717, 0.3418, 0.4496, 0.3833, 0.4197, 0.4197, 0.3833, 0.4496, 0.3418, 0.4717, 0.9062, 0.5, 0.875, 0.5, 0.875, 0.5, 0.9062, 0.5, 0.8438, 0.5, 0.875, 0.5, 0.875, 0.5, 0.8438, 0.5, 1.0, 0.5, 0.9688, 0.5, 0.9688, 0.5, 1.0, 0.5, 0.875, 0.5, 0.9062, 0.5, 0.9062, 0.5, 0.875, 0.5, 0.75, 0.5, 0.7812, 0.5, 0.7812, 0.5, 0.75, 0.5, 0.875, 0.5, 0.9062, 0.5, 0.9062, 0.5, 0.875, 0.5, 0.875, 0.5, 0.9062, 0.5, 0.9062, 0.5, 0.875, 0.5, 0.875, 0.5, 0.8438, 0.5, 0.8438, 0.5, 0.875, 0.5, 0.875, 0.5, 0.8438, 0.5, 0.8438, 0.5, 0.875, 0.5, 1.0, 0.5, 0.9688, 0.5, 0.9688, 0.5, 1.0, 0.5, 1.0, 0.5, 0.9688, 0.5, 0.9688, 0.5, 1.0, 0.5, 0.8438, 0.5, 0.875, 0.5, 0.875, 0.5, 0.8438, 0.5, 0.8438, 0.5, 0.875, 0.5, 0.875, 0.5, 0.8438, 0.5, 0.9688, 0.5, 1.0, 0.5, 1.0, 0.5, 0.9688, 0.5, 0.8438, 0.5, 0.8125, 0.5, 0.8125, 0.5, 0.8438, 0.5, 0.9688, 0.5, 1.0, 0.5, 1.0, 0.5, 0.9688, 0.5, 0.8438, 0.5, 0.8125, 0.5, 0.8125, 0.5, 0.8438, 0.5, 0.9688, 0.5, 0.9375, 0.5, 0.9375, 0.5, 0.9688, 0.5, 0.8125, 0.5, 0.8438, 0.5, 0.8438, 0.5, 0.8125, 0.5, 0.8125, 0.5, 0.8438, 0.5, 0.8438, 0.5, 0.8125, 0.5, 0.9688, 0.5, 0.9375, 0.5, 0.9375, 0.5, 0.9688, 0.5, 0.8125, 0.5, 0.7812, 0.5, 0.7812, 0.5, 0.8125, 0.5, 0.9375, 0.5, 0.9688, 0.5, 0.9688, 0.5, 0.9375, 0.5, 0.9375, 0.5, 0.9688, 0.5, 0.9688, 0.5, 0.9375, 0.5, 0.8125, 0.5, 0.7812, 0.5, 0.7812, 0.5, 0.8125, 0.5, 0.9375, 0.5, 0.9062, 0.5, 0.9062, 0.5, 0.9375, 0.5, 0.7812, 0.5, 0.8125, 0.5, 0.8125, 0.5, 0.7812, 0.5, 0.7812, 0.5, 0.8125, 0.5, 0.8125, 0.5, 0.7812, 0.5, 0.9375, 0.5, 0.9062, 0.5, 0.9062, 0.5, 0.9375, 0.5, 0.7812, 0.5, 0.75, 0.5, 0.75, 0.5, 0.7812, 0.5, 0.9062, 0.5, 0.9375, 0.5, 0.9375, 0.5, 0.9062, 0.5, 0.9062, 0.5, 0.9375, 0.5, 0.9375, 0.5, 0.9062, 0.5, 0.7812, 0.5, 0.75, 0.5, 0.75, 0.5, 0.7812, 0.5, 0.75, 0.4177, 0.7827, 0.4145, 0.8142, 0.4049, 0.8432, 0.3895, 0.8686, 0.3686, 0.8895, 0.3432, 0.9049, 0.3142, 0.9145, 0.2827, 0.9177, 0.25, 0.75, 0.25, 0.75, 0.4177, 0.75, 0.25, 0.9177, 0.25, 0.9145, 0.2827, 0.9049, 0.3142, 0.8895, 0.3432, 0.8686, 0.3686, 0.8432, 0.3895, 0.8142, 0.4049, 0.7827, 0.4145, 0.75, 0.4177, 0.75, 0.25, 0.9177, 0.25, 0.9145, 0.2827, 0.9049, 0.3142, 0.8895, 0.3432, 0.8686, 0.3686, 0.8432, 0.3895, 0.8142, 0.4049, 0.7827, 0.4145, 0.75, 0.4177, 0.7827, 0.4145, 0.8142, 0.4049, 0.8432, 0.3895, 0.8686, 0.3686, 0.8895, 0.3432, 0.9049, 0.3142, 0.9145, 0.2827, 0.9177, 0.25, 0.75, 0.25, 0.9688, 0.5, 0.9375, 0.5, 0.9375, 0.5, 0.9688, 0.5, 1.0, 0.5, 0.9688, 0.5, 0.9688, 0.5, 1.0, 0.5, 0.8125, 0.5, 0.8438, 0.5, 0.8438, 0.5, 0.8125, 0.5, 0.9375, 0.5, 0.9062, 0.5, 0.9062, 0.5, 0.9375, 0.5, 0.9688, 0.5, 0.9375, 0.5, 0.9375, 0.5, 0.9688, 0.5, 0.7812, 0.5, 0.8125, 0.5, 0.8125, 0.5, 0.7812, 0.5, 0.9062, 0.5, 0.875, 0.5, 0.875, 0.5, 0.9062, 0.5, 0.9375, 0.5, 0.9062, 0.5, 0.9062, 0.5, 0.9375, 0.5, 0.75, 0.5, 0.7812, 0.5, 0.7812, 0.5, 0.75, 0.5, 0.875, 0.5, 0.8438, 0.5, 0.8438, 0.5, 0.875, 0.5, 0.9062, 0.5, 0.875, 0.5, 0.875, 0.5, 0.9062, 0.5, 0.8438, 0.5, 0.8125, 0.5, 0.8125, 0.5, 0.8438, 0.5, 0.875, 0.5, 0.8438, 0.5, 0.8438, 0.5, 0.875, 0.5, 0.9688, 0.5, 1.0, 0.5, 1.0, 0.5, 0.9688, 0.5, 0.8125, 0.5, 0.7812, 0.5, 0.7812, 0.5, 0.8125, 0.5, 0.8438, 0.5, 0.8125, 0.5, 0.8125, 0.5, 0.8438, 0.5, 0.9375, 0.5, 0.9688, 0.5, 0.9688, 0.5, 0.9375, 0.5, 0.7812, 0.5, 0.75, 0.5, 0.75, 0.5, 0.7812, 0.5, 0.8125, 0.5, 0.7812, 0.5, 0.7812, 0.5, 0.8125, 0.5, 0.9062, 0.5, 0.9375, 0.5, 0.9375, 0.5, 0.9062, 0.5, 0.7812, 0.5, 0.75, 0.5, 0.75, 0.5, 0.7812, 0.5, 0.875, 0.5, 0.9062, 0.5, 0.9062, 0.5, 0.875, 0.5, 0.8438, 0.5, 0.875, 0.5, 0.875, 0.5, 0.8438, 0.5, 0.9688, 0.5, 1.0, 0.5, 1.0, 0.5, 0.9688, 0.5, 0.8125, 0.5, 0.8438, 0.5, 0.8438, 0.5, 0.8125, 0.5, 0.9375, 0.5, 0.9688, 0.5, 0.9688, 0.5, 0.9375, 0.5, 0.7812, 0.5, 0.8125, 0.5, 0.8125, 0.5, 0.7812, 0.5, 0.9062, 0.5, 0.9375, 0.5, 0.9375, 0.5, 0.9062, 0.5, 0.7934, 0.4683, 0.75, 0.4726, 0.75, 0.49, 0.7968, 0.4854, 0.8352, 0.4557, 0.7934, 0.4683, 0.7968, 0.4854, 0.8418, 0.4717, 0.8737, 0.4351, 0.8352, 0.4557, 0.8418, 0.4717, 0.8833, 0.4496, 0.9074, 0.4074, 0.8737, 0.4351, 0.8833, 0.4496, 0.9197, 0.4197, 0.9351, 0.3737, 0.9074, 0.4074, 0.9197, 0.4197, 0.9496, 0.3833, 0.9557, 0.3352, 0.9351, 0.3737, 0.9496, 0.3833, 0.9717, 0.3418, 0.9683, 0.2934, 0.9557, 0.3352, 0.9717, 0.3418, 0.9854, 0.2968, 0.9726, 0.25, 0.9683, 0.2934, 0.9854, 0.2968, 0.99, 0.25, 0.75, 0.4726, 0.7934, 0.4683, 0.7968, 0.4854, 0.75, 0.49, 0.7934, 0.4683, 0.8352, 0.4557, 0.8418, 0.4717, 0.7968, 0.4854, 0.8352, 0.4557, 0.8737, 0.4351, 0.8833, 0.4496, 0.8418, 0.4717, 0.8737, 0.4351, 0.9074, 0.4074, 0.9197, 0.4197, 0.8833, 0.4496, 0.9074, 0.4074, 0.9351, 0.3737, 0.9496, 0.3833, 0.9197, 0.4197, 0.9351, 0.3737, 0.9557, 0.3352, 0.9717, 0.3418, 0.9496, 0.3833, 0.9557, 0.3352, 0.9683, 0.2934, 0.9854, 0.2968, 0.9717, 0.3418, 0.9683, 0.2934, 0.9726, 0.25, 0.99, 0.25, 0.9854, 0.2968, 0.75, 0.4726, 0.7934, 0.4683, 0.7968, 0.4854, 0.75, 0.49, 0.7934, 0.4683, 0.8352, 0.4557, 0.8418, 0.4717, 0.7968, 0.4854, 0.8352, 0.4557, 0.8737, 0.4351, 0.8833, 0.4496, 0.8418, 0.4717, 0.8737, 0.4351, 0.9074, 0.4074, 0.9197, 0.4197, 0.8833, 0.4496, 0.9074, 0.4074, 0.9351, 0.3737, 0.9496, 0.3833, 0.9197, 0.4197, 0.9351, 0.3737, 0.9557, 0.3352, 0.9717, 0.3418, 0.9496, 0.3833, 0.9557, 0.3352, 0.9683, 0.2934, 0.9854, 0.2968, 0.9717, 0.3418, 0.9683, 0.2934, 0.9726, 0.25, 0.99, 0.25, 0.9854, 0.2968, 0.7934, 0.4683, 0.75, 0.4726, 0.75, 0.49, 0.7968, 0.4854, 0.8352, 0.4557, 0.7934, 0.4683, 0.7968, 0.4854, 0.8418, 0.4717, 0.8737, 0.4351, 0.8352, 0.4557, 0.8418, 0.4717, 0.8833, 0.4496, 0.9074, 0.4074, 0.8737, 0.4351, 0.8833, 0.4496, 0.9197, 0.4197, 0.9351, 0.3737, 0.9074, 0.4074, 0.9197, 0.4197, 0.9496, 0.3833, 0.9557, 0.3352, 0.9351, 0.3737, 0.9496, 0.3833, 0.9717, 0.3418, 0.9683, 0.2934, 0.9557, 0.3352, 0.9717, 0.3418, 0.9854, 0.2968, 0.9726, 0.25, 0.9683, 0.2934, 0.9854, 0.2968, 0.99, 0.25, 0.8432, 0.3895, 0.8686, 0.3686, 0.8895, 0.3432, 0.9049, 0.3142, 0.9145, 0.2827, 0.9177, 0.25, 0.9726, 0.25, 0.9683, 0.2934, 0.9557, 0.3352, 0.9351, 0.3737, 0.9074, 0.4074, 0.8737, 0.4351, 0.8142, 0.4049, 0.7827, 0.4145, 0.7934, 0.4683, 0.8352, 0.4557, 0.8737, 0.4351, 0.9074, 0.4074, 0.9351, 0.3737, 0.9557, 0.3352, 0.9683, 0.2934, 0.9726, 0.25, 0.9177, 0.25, 0.9145, 0.2827, 0.9049, 0.3142, 0.8895, 0.3432, 0.8686, 0.3686, 0.8432, 0.3895, 0.8432, 0.3895, 0.8686, 0.3686, 0.8895, 0.3432, 0.9351, 0.3737, 0.9074, 0.4074, 0.8737, 0.4351, 0.8352, 0.4557, 0.7934, 0.4683, 0.75, 0.4726, 0.7934, 0.4683, 0.7827, 0.4145, 0.75, 0.4177, 0.7827, 0.4145, 0.8142, 0.4049, 0.7813, 0.6875, 0.7812, 0.75, 0.75, 0.75, 0.75, 0.6875, 0.8125, 0.6875, 0.8125, 0.75, 0.7812, 0.75, 0.7813, 0.6875, 0.8438, 0.6875, 0.8438, 0.75, 0.8125, 0.75, 0.8125, 0.6875, 0.875, 0.6875, 0.875, 0.75, 0.8438, 0.75, 0.8438, 0.6875, 0.9062, 0.6875, 0.9062, 0.75, 0.875, 0.75, 0.875, 0.6875, 0.9375, 0.6875, 0.9375, 0.75, 0.9062, 0.75, 0.9062, 0.6875, 0.9688, 0.6875, 0.9688, 0.75, 0.9375, 0.75, 0.9375, 0.6875, 1.0, 0.6875, 1.0, 0.75, 0.9688, 0.75, 0.9688, 0.6875, 0.7812, 0.6875, 0.75, 0.6875, 0.75, 0.75, 0.7812, 0.75, 0.8125, 0.6875, 0.7812, 0.6875, 0.7812, 0.75, 0.8125, 0.75, 0.8438, 0.6875, 0.8125, 0.6875, 0.8125, 0.75, 0.8438, 0.75, 0.875, 0.6875, 0.8438, 0.6875, 0.8438, 0.75, 0.875, 0.75, 0.9062, 0.6875, 0.875, 0.6875, 0.875, 0.75, 0.9062, 0.75, 0.9375, 0.6875, 0.9062, 0.6875, 0.9062, 0.75, 0.9375, 0.75, 0.9688, 0.6875, 0.9375, 0.6875, 0.9375, 0.75, 0.9688, 0.75, 1.0, 0.6875, 0.9688, 0.6875, 0.9688, 0.75, 1.0, 0.75, 0.7812, 0.6875, 0.75, 0.6875, 0.75, 0.75, 0.7812, 0.75, 0.8125, 0.6875, 0.7812, 0.6875, 0.7812, 0.75, 0.8125, 0.75, 0.8438, 0.6875, 0.8125, 0.6875, 0.8125, 0.75, 0.8438, 0.75, 0.875, 0.6875, 0.8438, 0.6875, 0.8438, 0.75, 0.875, 0.75, 0.9062, 0.6875, 0.875, 0.6875, 0.875, 0.75, 0.9062, 0.75, 0.9375, 0.6875, 0.9062, 0.6875, 0.9062, 0.75, 0.9375, 0.75, 0.9688, 0.6875, 0.9375, 0.6875, 0.9375, 0.75, 0.9688, 0.75, 1.0, 0.6875, 0.9688, 0.6875, 0.9688, 0.75, 1.0, 0.75, 0.7813, 0.6875, 0.7812, 0.75, 0.75, 0.75, 0.75, 0.6875, 0.8125, 0.6875, 0.8125, 0.75, 0.7812, 0.75, 0.7813, 0.6875, 0.8438, 0.6875, 0.8438, 0.75, 0.8125, 0.75, 0.8125, 0.6875, 0.875, 0.6875, 0.875, 0.75, 0.8438, 0.75, 0.8438, 0.6875, 0.9062, 0.6875, 0.9062, 0.75, 0.875, 0.75, 0.875, 0.6875, 0.9375, 0.6875, 0.9375, 0.75, 0.9062, 0.75, 0.9062, 0.6875, 0.9688, 0.6875, 0.9688, 0.75, 0.9375, 0.75, 0.9375, 0.6875, 1.0, 0.6875, 1.0, 0.75, 0.9688, 0.75, 0.9688, 0.6875, 1.0, 0.5625, 1.0, 0.625, 0.9687, 0.625, 0.9688, 0.5625, 0.9688, 0.5625, 0.9687, 0.625, 0.9375, 0.625, 0.9375, 0.5625, 0.9375, 0.5625, 0.9375, 0.625, 0.9062, 0.625, 0.9063, 0.5625, 0.9063, 0.5625, 0.9062, 0.625, 0.875, 0.625, 0.875, 0.5625, 0.875, 0.5625, 0.875, 0.625, 0.8437, 0.625, 0.8438, 0.5625, 0.8438, 0.5625, 0.8437, 0.625, 0.8125, 0.625, 0.8125, 0.5625, 0.8125, 0.5625, 0.8125, 0.625, 0.7813, 0.625, 0.7812, 0.5625, 0.7812, 0.5625, 0.7813, 0.625, 0.75, 0.625, 0.75, 0.5625, 1.0, 0.5625, 0.9688, 0.5625, 0.9688, 0.625, 1.0, 0.625, 0.9688, 0.5625, 0.9375, 0.5625, 0.9375, 0.625, 0.9688, 0.625, 0.9375, 0.5625, 0.9062, 0.5625, 0.9062, 0.625, 0.9375, 0.625, 0.9062, 0.5625, 0.875, 0.5625, 0.875, 0.625, 0.9062, 0.625, 0.875, 0.5625, 0.8438, 0.5625, 0.8437, 0.625, 0.875, 0.625, 0.8438, 0.5625, 0.8125, 0.5625, 0.8125, 0.625, 0.8437, 0.625, 0.8125, 0.5625, 0.7812, 0.5625, 0.7812, 0.625, 0.8125, 0.625, 0.7812, 0.5625, 0.75, 0.5625, 0.75, 0.625, 0.7812, 0.625, 1.0, 0.5625, 0.9688, 0.5625, 0.9688, 0.625, 1.0, 0.625, 0.9688, 0.5625, 0.9375, 0.5625, 0.9375, 0.625, 0.9688, 0.625, 0.9375, 0.5625, 0.9062, 0.5625, 0.9062, 0.625, 0.9375, 0.625, 0.9062, 0.5625, 0.875, 0.5625, 0.875, 0.625, 0.9062, 0.625, 0.875, 0.5625, 0.8438, 0.5625, 0.8437, 0.625, 0.875, 0.625, 0.8438, 0.5625, 0.8125, 0.5625, 0.8125, 0.625, 0.8437, 0.625, 0.8125, 0.5625, 0.7812, 0.5625, 0.7812, 0.625, 0.8125, 0.625, 0.7812, 0.5625, 0.75, 0.5625, 0.75, 0.625, 0.7812, 0.625, 1.0, 0.5625, 1.0, 0.625, 0.9687, 0.625, 0.9688, 0.5625, 0.9688, 0.5625, 0.9687, 0.625, 0.9375, 0.625, 0.9375, 0.5625, 0.9375, 0.5625, 0.9375, 0.625, 0.9062, 0.625, 0.9063, 0.5625, 0.9063, 0.5625, 0.9062, 0.625, 0.875, 0.625, 0.875, 0.5625, 0.875, 0.5625, 0.875, 0.625, 0.8437, 0.625, 0.8438, 0.5625, 0.8438, 0.5625, 0.8437, 0.625, 0.8125, 0.625, 0.8125, 0.5625, 0.8125, 0.5625, 0.8125, 0.625, 0.7813, 0.625, 0.7812, 0.5625, 0.7812, 0.5625, 0.7813, 0.625, 0.75, 0.625, 0.75, 0.5625, 1.0, 0.6719, 1.0, 0.6875, 0.9688, 0.6875, 0.9688, 0.6719, 0.9688, 0.6719, 0.9688, 0.6875, 0.9375, 0.6875, 0.9375, 0.6719, 0.9375, 0.6719, 0.9375, 0.6875, 0.9062, 0.6875, 0.9062, 0.6719, 0.9062, 0.6719, 0.9062, 0.6875, 0.875, 0.6875, 0.875, 0.6719, 0.875, 0.6719, 0.875, 0.6875, 0.8438, 0.6875, 0.8437, 0.6719, 0.8437, 0.6719, 0.8438, 0.6875, 0.8125, 0.6875, 0.8125, 0.6719, 0.8125, 0.6719, 0.8125, 0.6875, 0.7813, 0.6875, 0.7813, 0.6719, 0.7813, 0.6719, 0.7813, 0.6875, 0.75, 0.6875, 0.75, 0.6719, 1.0, 0.6719, 0.9688, 0.6719, 0.9688, 0.6875, 1.0, 0.6875, 0.9688, 0.6719, 0.9375, 0.6719, 0.9375, 0.6875, 0.9688, 0.6875, 0.9375, 0.6719, 0.9063, 0.6719, 0.9062, 0.6875, 0.9375, 0.6875, 0.9063, 0.6719, 0.875, 0.6719, 0.875, 0.6875, 0.9062, 0.6875, 0.875, 0.6719, 0.8438, 0.6719, 0.8438, 0.6875, 0.875, 0.6875, 0.8438, 0.6719, 0.8125, 0.6719, 0.8125, 0.6875, 0.8438, 0.6875, 0.8125, 0.6719, 0.7812, 0.6719, 0.7812, 0.6875, 0.8125, 0.6875, 0.7812, 0.6719, 0.75, 0.6719, 0.75, 0.6875, 0.7812, 0.6875, 1.0, 0.6719, 0.9688, 0.6719, 0.9688, 0.6875, 1.0, 0.6875, 0.9688, 0.6719, 0.9375, 0.6719, 0.9375, 0.6875, 0.9688, 0.6875, 0.9375, 0.6719, 0.9063, 0.6719, 0.9062, 0.6875, 0.9375, 0.6875, 0.9063, 0.6719, 0.875, 0.6719, 0.875, 0.6875, 0.9062, 0.6875, 0.875, 0.6719, 0.8438, 0.6719, 0.8438, 0.6875, 0.875, 0.6875, 0.8438, 0.6719, 0.8125, 0.6719, 0.8125, 0.6875, 0.8438, 0.6875, 0.8125, 0.6719, 0.7812, 0.6719, 0.7812, 0.6875, 0.8125, 0.6875, 0.7812, 0.6719, 0.75, 0.6719, 0.75, 0.6875, 0.7812, 0.6875, 1.0, 0.6719, 1.0, 0.6875, 0.9688, 0.6875, 0.9688, 0.6719, 0.9688, 0.6719, 0.9688, 0.6875, 0.9375, 0.6875, 0.9375, 0.6719, 0.9375, 0.6719, 0.9375, 0.6875, 0.9062, 0.6875, 0.9062, 0.6719, 0.9062, 0.6719, 0.9062, 0.6875, 0.875, 0.6875, 0.875, 0.6719, 0.875, 0.6719, 0.875, 0.6875, 0.8438, 0.6875, 0.8437, 0.6719, 0.8437, 0.6719, 0.8438, 0.6875, 0.8125, 0.6875, 0.8125, 0.6719, 0.8125, 0.6719, 0.8125, 0.6875, 0.7813, 0.6875, 0.7813, 0.6719, 0.7813, 0.6719, 0.7813, 0.6875, 0.75, 0.6875, 0.75, 0.6719, 0.7813, 0.625, 0.7813, 0.6563, 0.75, 0.6563, 0.75, 0.625, 0.8125, 0.625, 0.8125, 0.6563, 0.7813, 0.6563, 0.7813, 0.625, 0.8437, 0.625, 0.8437, 0.6563, 0.8125, 0.6563, 0.8125, 0.625, 0.875, 0.625, 0.875, 0.6563, 0.8437, 0.6563, 0.8437, 0.625, 0.9062, 0.625, 0.9062, 0.6563, 0.875, 0.6563, 0.875, 0.625, 0.9375, 0.625, 0.9375, 0.6563, 0.9062, 0.6563, 0.9062, 0.625, 0.9687, 0.625, 0.9688, 0.6563, 0.9375, 0.6563, 0.9375, 0.625, 1.0, 0.625, 1.0, 0.6563, 0.9688, 0.6563, 0.9687, 0.625, 0.7812, 0.625, 0.75, 0.625, 0.75, 0.6563, 0.7812, 0.6563, 0.8125, 0.625, 0.7812, 0.625, 0.7812, 0.6563, 0.8125, 0.6563, 0.8437, 0.625, 0.8125, 0.625, 0.8125, 0.6563, 0.8437, 0.6563, 0.875, 0.625, 0.8437, 0.625, 0.8437, 0.6563, 0.875, 0.6563, 0.9062, 0.625, 0.875, 0.625, 0.875, 0.6563, 0.9062, 0.6563, 0.9375, 0.625, 0.9062, 0.625, 0.9062, 0.6563, 0.9375, 0.6563, 0.9688, 0.625, 0.9375, 0.625, 0.9375, 0.6563, 0.9688, 0.6563, 1.0, 0.625, 0.9688, 0.625, 0.9688, 0.6563, 1.0, 0.6563, 0.7812, 0.625, 0.75, 0.625, 0.75, 0.6563, 0.7812, 0.6563, 0.8125, 0.625, 0.7812, 0.625, 0.7812, 0.6563, 0.8125, 0.6563, 0.8437, 0.625, 0.8125, 0.625, 0.8125, 0.6563, 0.8437, 0.6563, 0.875, 0.625, 0.8437, 0.625, 0.8437, 0.6563, 0.875, 0.6563, 0.9062, 0.625, 0.875, 0.625, 0.875, 0.6563, 0.9062, 0.6563, 0.9375, 0.625, 0.9062, 0.625, 0.9062, 0.6563, 0.9375, 0.6563, 0.9688, 0.625, 0.9375, 0.625, 0.9375, 0.6563, 0.9688, 0.6563, 1.0, 0.625, 0.9688, 0.625, 0.9688, 0.6563, 1.0, 0.6563, 0.7813, 0.625, 0.7813, 0.6563, 0.75, 0.6563, 0.75, 0.625, 0.8125, 0.625, 0.8125, 0.6563, 0.7813, 0.6563, 0.7813, 0.625, 0.8437, 0.625, 0.8437, 0.6563, 0.8125, 0.6563, 0.8125, 0.625, 0.875, 0.625, 0.875, 0.6563, 0.8437, 0.6563, 0.8437, 0.625, 0.9062, 0.625, 0.9062, 0.6563, 0.875, 0.6563, 0.875, 0.625, 0.9375, 0.625, 0.9375, 0.6563, 0.9062, 0.6563, 0.9062, 0.625, 0.9687, 0.625, 0.9688, 0.6563, 0.9375, 0.6563, 0.9375, 0.625, 1.0, 0.625, 1.0, 0.6563, 0.9688, 0.6563, 0.9687, 0.625, 0.7813, 0.6641, 0.7813, 0.6719, 0.75, 0.6719, 0.75, 0.6641, 0.8125, 0.6641, 0.8125, 0.6719, 0.7813, 0.6719, 0.7813, 0.6641, 0.8438, 0.6641, 0.8437, 0.6719, 0.8125, 0.6719, 0.8125, 0.6641, 0.875, 0.6641, 0.875, 0.6719, 0.8437, 0.6719, 0.8438, 0.6641, 0.9062, 0.6641, 0.9062, 0.6719, 0.875, 0.6719, 0.875, 0.6641, 0.9375, 0.6641, 0.9375, 0.6719, 0.9062, 0.6719, 0.9062, 0.6641, 0.9688, 0.6641, 0.9688, 0.6719, 0.9375, 0.6719, 0.9375, 0.6641, 1.0, 0.6641, 1.0, 0.6719, 0.9688, 0.6719, 0.9688, 0.6641, 0.7813, 0.6641, 0.75, 0.6641, 0.75, 0.6719, 0.7812, 0.6719, 0.8125, 0.6641, 0.7813, 0.6641, 0.7812, 0.6719, 0.8125, 0.6719, 0.8438, 0.6641, 0.8125, 0.6641, 0.8125, 0.6719, 0.8438, 0.6719, 0.875, 0.6641, 0.8438, 0.6641, 0.8438, 0.6719, 0.875, 0.6719, 0.9063, 0.6641, 0.875, 0.6641, 0.875, 0.6719, 0.9063, 0.6719, 0.9375, 0.6641, 0.9063, 0.6641, 0.9063, 0.6719, 0.9375, 0.6719, 0.9687, 0.6641, 0.9375, 0.6641, 0.9375, 0.6719, 0.9688, 0.6719, 1.0, 0.6641, 0.9687, 0.6641, 0.9688, 0.6719, 1.0, 0.6719, 0.7812, 0.6641, 0.75, 0.6641, 0.75, 0.6719, 0.7812, 0.6719, 0.8125, 0.6641, 0.7812, 0.6641, 0.7812, 0.6719, 0.8125, 0.6719, 0.8438, 0.6641, 0.8125, 0.6641, 0.8125, 0.6719, 0.8438, 0.6719, 0.875, 0.6641, 0.8438, 0.6641, 0.8438, 0.6719, 0.875, 0.6719, 0.9063, 0.6641, 0.875, 0.6641, 0.875, 0.6719, 0.9063, 0.6719, 0.9375, 0.6641, 0.9063, 0.6641, 0.9063, 0.6719, 0.9375, 0.6719, 0.9687, 0.6641, 0.9375, 0.6641, 0.9375, 0.6719, 0.9688, 0.6719, 1.0, 0.6641, 0.9687, 0.6641, 0.9688, 0.6719, 1.0, 0.6719, 0.7813, 0.6641, 0.7813, 0.6719, 0.75, 0.6719, 0.75, 0.6641, 0.8125, 0.6641, 0.8125, 0.6719, 0.7813, 0.6719, 0.7813, 0.6641, 0.8437, 0.6641, 0.8437, 0.6719, 0.8125, 0.6719, 0.8125, 0.6641, 0.875, 0.6641, 0.875, 0.6719, 0.8437, 0.6719, 0.8437, 0.6641, 0.9062, 0.6641, 0.9062, 0.6719, 0.875, 0.6719, 0.875, 0.6641, 0.9375, 0.6641, 0.9375, 0.6719, 0.9062, 0.6719, 0.9062, 0.6641, 0.9688, 0.6641, 0.9688, 0.6719, 0.9375, 0.6719, 0.9375, 0.6641, 1.0, 0.6641, 1.0, 0.6719, 0.9688, 0.6719, 0.9688, 0.6641, 0.9375, 0.6602, 0.9062, 0.6602, 0.9063, 0.6641, 0.9375, 0.6641, 0.9687, 0.6641, 0.9687, 0.6602, 1.0, 0.6602, 0.9687, 0.6602, 0.9687, 0.6641, 1.0, 0.6641, 0.9688, 0.6641, 0.9688, 0.6602, 0.8125, 0.6641, 0.7813, 0.6641, 0.7813, 0.6602, 0.8125, 0.6602, 0.8437, 0.6602, 0.8437, 0.6641, 0.875, 0.6602, 0.8438, 0.6602, 0.8438, 0.6641, 0.875, 0.6641, 0.9063, 0.6641, 0.9062, 0.6602, 0.8125, 0.6602, 0.7812, 0.6602, 0.7812, 0.6641, 0.8125, 0.6641, 0.8438, 0.6641, 0.8438, 0.6602, 0.7813, 0.6602, 0.7813, 0.6641, 0.75, 0.6641, 0.7812, 0.6641, 0.7812, 0.6602, 0.75, 0.6602, 0.8125, 0.6641, 0.7813, 0.6641, 0.7813, 0.6602, 0.8125, 0.6602, 0.8437, 0.6602, 0.8438, 0.6641, 0.9375, 0.6602, 0.9062, 0.6602, 0.9063, 0.6641, 0.9375, 0.6641, 0.9687, 0.6641, 0.9687, 0.6602, 0.875, 0.6602, 0.8438, 0.6602, 0.8438, 0.6641, 0.875, 0.6641, 0.9063, 0.6641, 0.9062, 0.6602, 0.8125, 0.6602, 0.7812, 0.6602, 0.7813, 0.6641, 0.8125, 0.6641, 0.8438, 0.6641, 0.8438, 0.6602, 0.7812, 0.6602, 0.75, 0.6602, 0.7813, 0.6602, 0.7813, 0.6641, 0.75, 0.6641, 0.7813, 0.6641, 1.0, 0.6641, 0.9688, 0.6641, 0.9688, 0.6602, 1.0, 0.6602, 0.9687, 0.6602, 0.9687, 0.6641, 0.9375, 0.6641, 0.9062, 0.6641, 0.9062, 0.6602, 0.9375, 0.6602, 0.9688, 0.6602, 0.9688, 0.6641, 0.875, 0.6641, 0.8438, 0.6641, 0.8437, 0.6602, 0.875, 0.6602, 0.9062, 0.6602, 0.9062, 0.6641, 0.7813, 0.6563, 0.7813, 0.6602, 0.75, 0.6602, 0.75, 0.6563, 0.8125, 0.6563, 0.8125, 0.6602, 0.7813, 0.6602, 0.7813, 0.6563, 0.8437, 0.6563, 0.8437, 0.6602, 0.8125, 0.6602, 0.8125, 0.6563, 0.875, 0.6563, 0.875, 0.6602, 0.8437, 0.6602, 0.8437, 0.6563, 0.9062, 0.6563, 0.9062, 0.6602, 0.875, 0.6602, 0.875, 0.6563, 0.9375, 0.6563, 0.9375, 0.6602, 0.9062, 0.6602, 0.9062, 0.6563, 0.9688, 0.6563, 0.9688, 0.6602, 0.9375, 0.6602, 0.9375, 0.6563, 1.0, 0.6563, 1.0, 0.6602, 0.9688, 0.6602, 0.9688, 0.6563, 0.7812, 0.6563, 0.75, 0.6563, 0.75, 0.6602, 0.7812, 0.6602, 0.8125, 0.6563, 0.7812, 0.6563, 0.7812, 0.6602, 0.8125, 0.6602, 0.8437, 0.6563, 0.8125, 0.6563, 0.8125, 0.6602, 0.8438, 0.6602, 0.875, 0.6563, 0.8437, 0.6563, 0.8438, 0.6602, 0.875, 0.6602, 0.9062, 0.6563, 0.875, 0.6563, 0.875, 0.6602, 0.9062, 0.6602, 0.9375, 0.6563, 0.9062, 0.6563, 0.9062, 0.6602, 0.9375, 0.6602, 0.9688, 0.6563, 0.9375, 0.6563, 0.9375, 0.6602, 0.9687, 0.6602, 1.0, 0.6563, 0.9688, 0.6563, 0.9687, 0.6602, 1.0, 0.6602, 0.7812, 0.6563, 0.75, 0.6563, 0.75, 0.6602, 0.7812, 0.6602, 0.8125, 0.6563, 0.7812, 0.6563, 0.7812, 0.6602, 0.8125, 0.6602, 0.8437, 0.6563, 0.8125, 0.6563, 0.8125, 0.6602, 0.8438, 0.6602, 0.875, 0.6563, 0.8437, 0.6563, 0.8438, 0.6602, 0.875, 0.6602, 0.9062, 0.6563, 0.875, 0.6563, 0.875, 0.6602, 0.9062, 0.6602, 0.9375, 0.6563, 0.9062, 0.6563, 0.9062, 0.6602, 0.9375, 0.6602, 0.9688, 0.6563, 0.9375, 0.6563, 0.9375, 0.6602, 0.9687, 0.6602, 1.0, 0.6563, 0.9688, 0.6563, 0.9687, 0.6602, 1.0, 0.6602, 0.7813, 0.6563, 0.7813, 0.6602, 0.75, 0.6602, 0.75, 0.6563, 0.8125, 0.6563, 0.8125, 0.6602, 0.7813, 0.6602, 0.7813, 0.6563, 0.8437, 0.6563, 0.8437, 0.6602, 0.8125, 0.6602, 0.8125, 0.6563, 0.875, 0.6563, 0.875, 0.6602, 0.8437, 0.6602, 0.8437, 0.6563, 0.9062, 0.6563, 0.9062, 0.6602, 0.875, 0.6602, 0.875, 0.6563, 0.9375, 0.6563, 0.9375, 0.6602, 0.9062, 0.6602, 0.9062, 0.6563, 0.9688, 0.6563, 0.9688, 0.6602, 0.9375, 0.6602, 0.9375, 0.6563, 1.0, 0.6563, 1.0, 0.6602, 0.9688, 0.6602, 0.9688, 0.6563, 0.7812, 0.5, 0.7812, 0.5625, 0.75, 0.5625, 0.75, 0.5, 0.8125, 0.5, 0.8125, 0.5625, 0.7812, 0.5625, 0.7812, 0.5, 0.8438, 0.5, 0.8438, 0.5625, 0.8125, 0.5625, 0.8125, 0.5, 0.875, 0.5, 0.875, 0.5625, 0.8438, 0.5625, 0.8438, 0.5, 0.9062, 0.5, 0.9063, 0.5625, 0.875, 0.5625, 0.875, 0.5, 0.9375, 0.5, 0.9375, 0.5625, 0.9063, 0.5625, 0.9062, 0.5, 0.9688, 0.5, 0.9688, 0.5625, 0.9375, 0.5625, 0.9375, 0.5, 1.0, 0.5, 1.0, 0.5625, 0.9688, 0.5625, 0.9688, 0.5, 0.7812, 0.5, 0.75, 0.5, 0.75, 0.5625, 0.7812, 0.5625, 0.8125, 0.5, 0.7812, 0.5, 0.7812, 0.5625, 0.8125, 0.5625, 0.8438, 0.5, 0.8125, 0.5, 0.8125, 0.5625, 0.8438, 0.5625, 0.875, 0.5, 0.8438, 0.5, 0.8438, 0.5625, 0.875, 0.5625, 0.9062, 0.5, 0.875, 0.5, 0.875, 0.5625, 0.9062, 0.5625, 0.9375, 0.5, 0.9062, 0.5, 0.9062, 0.5625, 0.9375, 0.5625, 0.9688, 0.5, 0.9375, 0.5, 0.9375, 0.5625, 0.9688, 0.5625, 1.0, 0.5, 0.9688, 0.5, 0.9688, 0.5625, 1.0, 0.5625, 0.7812, 0.5, 0.75, 0.5, 0.75, 0.5625, 0.7812, 0.5625, 0.8125, 0.5, 0.7812, 0.5, 0.7812, 0.5625, 0.8125, 0.5625, 0.8438, 0.5, 0.8125, 0.5, 0.8125, 0.5625, 0.8438, 0.5625, 0.875, 0.5, 0.8438, 0.5, 0.8438, 0.5625, 0.875, 0.5625, 0.9062, 0.5, 0.875, 0.5, 0.875, 0.5625, 0.9062, 0.5625, 0.9375, 0.5, 0.9062, 0.5, 0.9062, 0.5625, 0.9375, 0.5625, 0.9688, 0.5, 0.9375, 0.5, 0.9375, 0.5625, 0.9688, 0.5625, 1.0, 0.5, 0.9688, 0.5, 0.9688, 0.5625, 1.0, 0.5625, 0.7812, 0.5, 0.7812, 0.5625, 0.75, 0.5625, 0.75, 0.5, 0.8125, 0.5, 0.8125, 0.5625, 0.7812, 0.5625, 0.7812, 0.5, 0.8438, 0.5, 0.8438, 0.5625, 0.8125, 0.5625, 0.8125, 0.5, 0.875, 0.5, 0.875, 0.5625, 0.8438, 0.5625, 0.8438, 0.5, 0.9062, 0.5, 0.9063, 0.5625, 0.875, 0.5625, 0.875, 0.5, 0.9375, 0.5, 0.9375, 0.5625, 0.9063, 0.5625, 0.9062, 0.5, 0.9688, 0.5, 0.9688, 0.5625, 0.9375, 0.5625, 0.9375, 0.5, 1.0, 0.5, 1.0, 0.5625, 0.9688, 0.5625, 0.9688, 0.5, 0.875, 0.6641, 0.8437, 0.6641, 0.8437, 0.6602, 0.875, 0.6602, 0.9062, 0.6602, 0.9062, 0.6641, 0.9375, 0.6641, 0.9062, 0.6641, 0.9062, 0.6602, 0.9375, 0.6602, 0.9688, 0.6602, 0.9688, 0.6641, 0.7812, 0.8438, 0.7812, 0.875, 0.75, 0.875, 0.75, 0.8438, 0.8125, 0.8438, 0.8125, 0.875, 0.7812, 0.875, 0.7812, 0.8438, 0.8438, 0.8438, 0.8438, 0.875, 0.8125, 0.875, 0.8125, 0.8438, 0.875, 0.8438, 0.875, 0.875, 0.8438, 0.875, 0.8438, 0.8438, 0.9062, 0.8438, 0.9062, 0.875, 0.875, 0.875, 0.875, 0.8438, 0.9375, 0.8438, 0.9375, 0.875, 0.9062, 0.875, 0.9062, 0.8438, 0.9688, 0.8438, 0.9688, 0.875, 0.9375, 0.875, 0.9375, 0.8438, 1.0, 0.8438, 1.0, 0.875, 0.9688, 0.875, 0.9688, 0.8438, 0.7812, 0.8438, 0.75, 0.8438, 0.75, 0.875, 0.7812, 0.875, 0.8125, 0.8438, 0.7812, 0.8438, 0.7812, 0.875, 0.8125, 0.875, 0.8438, 0.8438, 0.8125, 0.8438, 0.8125, 0.875, 0.8438, 0.875, 0.875, 0.8438, 0.8438, 0.8438, 0.8438, 0.875, 0.875, 0.875, 0.9062, 0.8438, 0.875, 0.8438, 0.875, 0.875, 0.9062, 0.875, 0.9375, 0.8438, 0.9062, 0.8438, 0.9062, 0.875, 0.9375, 0.875, 0.9688, 0.8438, 0.9375, 0.8438, 0.9375, 0.875, 0.9688, 0.875, 1.0, 0.8438, 0.9688, 0.8438, 0.9688, 0.875, 1.0, 0.875, 0.7812, 0.8438, 0.75, 0.8438, 0.75, 0.875, 0.7812, 0.875, 0.8125, 0.8438, 0.7812, 0.8438, 0.7812, 0.875, 0.8125, 0.875, 0.8438, 0.8438, 0.8125, 0.8438, 0.8125, 0.875, 0.8438, 0.875, 0.875, 0.8438, 0.8438, 0.8438, 0.8438, 0.875, 0.875, 0.875, 0.9062, 0.8438, 0.875, 0.8438, 0.875, 0.875, 0.9062, 0.875, 0.9375, 0.8438, 0.9062, 0.8438, 0.9062, 0.875, 0.9375, 0.875, 0.9688, 0.8438, 0.9375, 0.8438, 0.9375, 0.875, 0.9688, 0.875, 1.0, 0.8438, 0.9688, 0.8438, 0.9688, 0.875, 1.0, 0.875, 0.7812, 0.8438, 0.7812, 0.875, 0.75, 0.875, 0.75, 0.8438, 0.8125, 0.8438, 0.8125, 0.875, 0.7812, 0.875, 0.7812, 0.8438, 0.8438, 0.8438, 0.8438, 0.875, 0.8125, 0.875, 0.8125, 0.8438, 0.875, 0.8438, 0.875, 0.875, 0.8438, 0.875, 0.8438, 0.8438, 0.9062, 0.8438, 0.9062, 0.875, 0.875, 0.875, 0.875, 0.8438, 0.9375, 0.8438, 0.9375, 0.875, 0.9062, 0.875, 0.9062, 0.8438, 0.9688, 0.8438, 0.9688, 0.875, 0.9375, 0.875, 0.9375, 0.8438, 1.0, 0.8438, 1.0, 0.875, 0.9688, 0.875, 0.9688, 0.8438, 1.0, 0.75, 1.0, 0.8125, 0.9688, 0.8125, 0.9688, 0.75, 0.9688, 0.75, 0.9688, 0.8125, 0.9375, 0.8125, 0.9375, 0.75, 0.9375, 0.75, 0.9375, 0.8125, 0.9062, 0.8125, 0.9062, 0.75, 0.9062, 0.75, 0.9062, 0.8125, 0.875, 0.8125, 0.875, 0.75, 0.875, 0.75, 0.875, 0.8125, 0.8438, 0.8125, 0.8438, 0.75, 0.8438, 0.75, 0.8438, 0.8125, 0.8125, 0.8125, 0.8125, 0.75, 0.8125, 0.75, 0.8125, 0.8125, 0.7812, 0.8125, 0.7812, 0.75, 0.7812, 0.75, 0.7812, 0.8125, 0.75, 0.8125, 0.75, 0.75, 1.0, 0.75, 0.9688, 0.75, 0.9688, 0.8125, 1.0, 0.8125, 0.9688, 0.75, 0.9375, 0.75, 0.9375, 0.8125, 0.9688, 0.8125, 0.9375, 0.75, 0.9062, 0.75, 0.9062, 0.8125, 0.9375, 0.8125, 0.9062, 0.75, 0.875, 0.75, 0.875, 0.8125, 0.9062, 0.8125, 0.875, 0.75, 0.8438, 0.75, 0.8438, 0.8125, 0.875, 0.8125, 0.8438, 0.75, 0.8125, 0.75, 0.8125, 0.8125, 0.8438, 0.8125, 0.8125, 0.75, 0.7812, 0.75, 0.7812, 0.8125, 0.8125, 0.8125, 0.7812, 0.75, 0.75, 0.75, 0.75, 0.8125, 0.7812, 0.8125, 1.0, 0.75, 0.9688, 0.75, 0.9688, 0.8125, 1.0, 0.8125, 0.9688, 0.75, 0.9375, 0.75, 0.9375, 0.8125, 0.9688, 0.8125, 0.9375, 0.75, 0.9062, 0.75, 0.9062, 0.8125, 0.9375, 0.8125, 0.9062, 0.75, 0.875, 0.75, 0.875, 0.8125, 0.9062, 0.8125, 0.875, 0.75, 0.8438, 0.75, 0.8438, 0.8125, 0.875, 0.8125, 0.8438, 0.75, 0.8125, 0.75, 0.8125, 0.8125, 0.8438, 0.8125, 0.8125, 0.75, 0.7812, 0.75, 0.7812, 0.8125, 0.8125, 0.8125, 0.7812, 0.75, 0.75, 0.75, 0.75, 0.8125, 0.7812, 0.8125, 1.0, 0.75, 1.0, 0.8125, 0.9688, 0.8125, 0.9688, 0.75, 0.9688, 0.75, 0.9688, 0.8125, 0.9375, 0.8125, 0.9375, 0.75, 0.9375, 0.75, 0.9375, 0.8125, 0.9062, 0.8125, 0.9062, 0.75, 0.9062, 0.75, 0.9062, 0.8125, 0.875, 0.8125, 0.875, 0.75, 0.875, 0.75, 0.875, 0.8125, 0.8438, 0.8125, 0.8438, 0.75, 0.8438, 0.75, 0.8438, 0.8125, 0.8125, 0.8125, 0.8125, 0.75, 0.8125, 0.75, 0.8125, 0.8125, 0.7812, 0.8125, 0.7812, 0.75, 0.7812, 0.75, 0.7812, 0.8125, 0.75, 0.8125, 0.75, 0.75, 0.9375, 0.8281, 0.9062, 0.8281, 0.9062, 0.8438, 0.9375, 0.8438, 0.9688, 0.8438, 0.9688, 0.8281, 1.0, 0.8281, 0.9688, 0.8281, 0.9688, 0.8438, 1.0, 0.8438, 0.9688, 0.8438, 0.9688, 0.8281, 0.9375, 0.8438, 0.9062, 0.8438, 0.9062, 0.8281, 0.9375, 0.8281, 0.9688, 0.8281, 0.9688, 0.8438, 0.875, 0.8438, 0.8438, 0.8438, 0.8438, 0.8281, 0.875, 0.8281, 0.9062, 0.8281, 0.9062, 0.8438, 0.875, 0.8281, 0.8438, 0.8281, 0.8438, 0.8438, 0.875, 0.8438, 0.9062, 0.8438, 0.9062, 0.8281, 0.8125, 0.8281, 0.7812, 0.8281, 0.7812, 0.8438, 0.8125, 0.8438, 0.8438, 0.8438, 0.8438, 0.8281, 0.8125, 0.8438, 0.7812, 0.8438, 0.7812, 0.8281, 0.8125, 0.8281, 0.8438, 0.8281, 0.8438, 0.8438, 0.9375, 0.8281, 0.9062, 0.8281, 0.9062, 0.8438, 0.9375, 0.8438, 0.9688, 0.8438, 0.9688, 0.8281, 0.875, 0.8281, 0.8438, 0.8281, 0.8438, 0.8438, 0.875, 0.8438, 0.9062, 0.8438, 0.9062, 0.8281, 0.8125, 0.8281, 0.7812, 0.8281, 0.7812, 0.8438, 0.8125, 0.8438, 0.8438, 0.8438, 0.8438, 0.8281, 0.7812, 0.8281, 0.75, 0.8281, 0.7812, 0.8281, 0.7812, 0.8438, 0.75, 0.8438, 0.7812, 0.8438, 1.0, 0.8438, 0.9688, 0.8438, 0.9688, 0.8281, 1.0, 0.8281, 0.9688, 0.8281, 0.9688, 0.8438, 0.9375, 0.8438, 0.9062, 0.8438, 0.9062, 0.8281, 0.9375, 0.8281, 0.9688, 0.8281, 0.9688, 0.8438, 0.875, 0.8438, 0.8438, 0.8438, 0.8438, 0.8281, 0.875, 0.8281, 0.9062, 0.8281, 0.9062, 0.8438, 0.7812, 0.8125, 0.7812, 0.8281, 0.75, 0.8281, 0.75, 0.8125, 0.8125, 0.8125, 0.8125, 0.8281, 0.7812, 0.8281, 0.7812, 0.8125, 0.8438, 0.8125, 0.8438, 0.8281, 0.8125, 0.8281, 0.8125, 0.8125, 0.875, 0.8125, 0.875, 0.8281, 0.8438, 0.8281, 0.8438, 0.8125, 0.9062, 0.8125, 0.9062, 0.8281, 0.875, 0.8281, 0.875, 0.8125, 0.9375, 0.8125, 0.9375, 0.8281, 0.9062, 0.8281, 0.9062, 0.8125, 0.9688, 0.8125, 0.9688, 0.8281, 0.9375, 0.8281, 0.9375, 0.8125, 1.0, 0.8125, 1.0, 0.8281, 0.9688, 0.8281, 0.9688, 0.8125, 0.7812, 0.8125, 0.75, 0.8125, 0.75, 0.8281, 0.7812, 0.8281, 0.8125, 0.8125, 0.7812, 0.8125, 0.7812, 0.8281, 0.8125, 0.8281, 0.8438, 0.8125, 0.8125, 0.8125, 0.8125, 0.8281, 0.8438, 0.8281, 0.875, 0.8125, 0.8438, 0.8125, 0.8438, 0.8281, 0.875, 0.8281, 0.9062, 0.8125, 0.875, 0.8125, 0.875, 0.8281, 0.9062, 0.8281, 0.9375, 0.8125, 0.9062, 0.8125, 0.9062, 0.8281, 0.9375, 0.8281, 0.9688, 0.8125, 0.9375, 0.8125, 0.9375, 0.8281, 0.9688, 0.8281, 1.0, 0.8125, 0.9688, 0.8125, 0.9688, 0.8281, 1.0, 0.8281, 0.7812, 0.8125, 0.75, 0.8125, 0.75, 0.8281, 0.7812, 0.8281, 0.8125, 0.8125, 0.7812, 0.8125, 0.7812, 0.8281, 0.8125, 0.8281, 0.8438, 0.8125, 0.8125, 0.8125, 0.8125, 0.8281, 0.8438, 0.8281, 0.875, 0.8125, 0.8438, 0.8125, 0.8438, 0.8281, 0.875, 0.8281, 0.9062, 0.8125, 0.875, 0.8125, 0.875, 0.8281, 0.9062, 0.8281, 0.9375, 0.8125, 0.9062, 0.8125, 0.9062, 0.8281, 0.9375, 0.8281, 0.9688, 0.8125, 0.9375, 0.8125, 0.9375, 0.8281, 0.9688, 0.8281, 1.0, 0.8125, 0.9688, 0.8125, 0.9688, 0.8281, 1.0, 0.8281, 0.7812, 0.8125, 0.7812, 0.8281, 0.75, 0.8281, 0.75, 0.8125, 0.8125, 0.8125, 0.8125, 0.8281, 0.7812, 0.8281, 0.7812, 0.8125, 0.8438, 0.8125, 0.8438, 0.8281, 0.8125, 0.8281, 0.8125, 0.8125, 0.875, 0.8125, 0.875, 0.8281, 0.8438, 0.8281, 0.8438, 0.8125, 0.9062, 0.8125, 0.9062, 0.8281, 0.875, 0.8281, 0.875, 0.8125, 0.9375, 0.8125, 0.9375, 0.8281, 0.9062, 0.8281, 0.9062, 0.8125, 0.9688, 0.8125, 0.9688, 0.8281, 0.9375, 0.8281, 0.9375, 0.8125, 1.0, 0.8125, 1.0, 0.8281, 0.9688, 0.8281, 0.9688, 0.8125, 0.7812, 0.8281, 0.7812, 0.8438, 0.75, 0.8438, 0.7812, 0.8438, 0.7812, 0.8281, 0.75, 0.8281, 0.8125, 0.8438, 0.7812, 0.8438, 0.7812, 0.8281, 0.8125, 0.8281, 0.8438, 0.8281, 0.8438, 0.8438, 0.7827, 0.4145, 0.8142, 0.4049, 0.8432, 0.3895, 0.8737, 0.4351, 0.8352, 0.4557, 0.7934, 0.4683, 0.75, 0.4726, 0.7934, 0.4683, 0.8352, 0.4557, 0.8737, 0.4351, 0.9074, 0.4074, 0.9351, 0.3737, 0.8895, 0.3432, 0.8686, 0.3686, 0.8432, 0.3895, 0.8142, 0.4049, 0.7827, 0.4145, 0.75, 0.4177, 0.8895, 0.3432, 0.9049, 0.3142, 0.9145, 0.2827, 0.9177, 0.25, 0.9145, 0.2827, 0.9049, 0.3142, 0.8895, 0.3432, 0.9351, 0.3737, 0.9557, 0.3352, 0.9683, 0.2934, 0.9726, 0.25, 0.9683, 0.2934, 0.9557, 0.3352, 0.9351, 0.3737])
me_cylinder_001.use_remesh_fix_poles = True
me_cylinder_001.use_remesh_preserve_attributes = False
me_cylinder_001.use_mirror_vertex_groups = False
me_cylinder_001.update()
me_cube_003 = bpy.data.meshes.new('Cube.003')
me_cube_003.from_pydata([(0.3251, 0.6976, -1.0), (0.6978, 0.3249, -1.0), (0.9015, 0.4193, 0.1627), (0.4194, 0.9015, 0.1627), (-0.6954, 0.3085, -1.0), (-0.3063, 0.6976, -1.0), (-0.3974, 0.9015, 0.1627), (-0.9008, 0.3981, 0.1627), (0.6978, -0.3082, -1.0), (0.3104, -0.6956, -1.0), (0.4004, -0.9008, 0.1627), (0.9015, -0.3996, 0.1627), (-0.3023, -0.6956, -1.0), (-0.6954, -0.3025, -1.0), (-0.9008, -0.3923, 0.1627), (-0.3922, -0.9008, 0.1627), (0.4194, 0.9015, 1.993), (0.9015, 0.4193, 1.993), (-0.9008, 0.3981, 1.993), (-0.3974, 0.9015, 1.993), (0.9015, -0.3996, 1.993), (0.4004, -0.9008, 1.993), (-0.3922, -0.9008, 1.993), (-0.9008, -0.3923, 1.993)], [], [(5, 6, 3, 0), (3, 6, 19, 16), (2, 1, 0, 3), (4, 5, 0, 1, 8, 9, 12, 13), (6, 5, 4, 7), (1, 2, 11, 8), (10, 9, 8, 11), (13, 14, 7, 4), (12, 15, 14, 13), (9, 10, 15, 12), (17, 16, 19, 18, 23, 22, 21, 20), (14, 15, 22, 23), (7, 14, 23, 18), (15, 10, 21, 22), (10, 11, 20, 21), (11, 2, 17, 20), (6, 7, 18, 19), (2, 3, 16, 17)])
_uv = me_cube_003.uv_layers.new(name='UVMap')
_uv.uv.foreach_set('vector', [0.375, 0.3198, 0.625, 0.3198, 0.625, 0.4331, 0.375, 0.4331, 0.625, 0.4331, 0.625, 0.3198, 0.625, 0.3198, 0.625, 0.4331, 0.625, 0.5669, 0.375, 0.5669, 0.375, 0.4331, 0.625, 0.4331, 0.125, 0.5698, 0.1948, 0.5, 0.3081, 0.5, 0.375, 0.5669, 0.375, 0.6805, 0.3055, 0.75, 0.1955, 0.75, 0.125, 0.6795, 0.625, 0.3198, 0.375, 0.3198, 0.375, 0.1802, 0.625, 0.1802, 0.375, 0.5669, 0.625, 0.5669, 0.625, 0.6805, 0.375, 0.6805, 0.625, 0.8195, 0.375, 0.8195, 0.375, 0.6805, 0.625, 0.6805, 0.375, 0.07054, 0.625, 0.07054, 0.625, 0.1802, 0.375, 0.1802, 0.375, 0.9295, 0.625, 0.9295, 0.625, 1.0, 0.375, 1.0, 0.375, 0.8195, 0.625, 0.8195, 0.625, 0.9295, 0.375, 0.9295, 0.625, 0.5669, 0.6919, 0.5, 0.8052, 0.5, 0.875, 0.5698, 0.875, 0.6795, 0.8045, 0.75, 0.6945, 0.75, 0.625, 0.6805, 0.625, 1.0, 0.625, 0.9295, 0.625, 0.9295, 0.625, 1.0, 0.625, 0.1802, 0.625, 0.07054, 0.625, 0.07054, 0.625, 0.1802, 0.625, 0.9295, 0.625, 0.8195, 0.625, 0.8195, 0.625, 0.9295, 0.625, 0.8195, 0.625, 0.6805, 0.625, 0.6805, 0.625, 0.8195, 0.625, 0.6805, 0.625, 0.5669, 0.625, 0.5669, 0.625, 0.6805, 0.625, 0.3198, 0.625, 0.1802, 0.625, 0.1802, 0.625, 0.3198, 0.625, 0.5669, 0.625, 0.4331, 0.625, 0.4331, 0.625, 0.5669])
me_cube_003.use_remesh_fix_poles = True
me_cube_003.use_remesh_preserve_attributes = False
me_cube_003.use_mirror_vertex_groups = False
me_cube_003.update()
me_cube_004 = bpy.data.meshes.new('Cube.004')
me_cube_004.from_pydata([(-1.0, 0.895, 1.0), (1.0, 0.895, 1.0), (-1.0, 0.89, -1.0), (1.0, 0.89, -1.0), (-1.0, -0.9027, -1.0), (1.0, -0.9027, -1.0), (-1.0, -0.8335, 1.0), (1.0, -0.8335, 1.0), (-0.8726, 0.6639, 0.8748), (-1.0, 0.895, 1.0), (-1.0, 0.8928, -0.9972), (-0.8726, 0.6639, -0.8698), (1.0, 0.895, 1.0), (0.8484, 0.6639, 0.8748), (0.8484, 0.6639, -0.8698), (1.0, 0.89, -1.0), (-0.8009, -0.5944, -0.8825), (-1.0, -0.9027, -1.0), (-1.0, -0.8335, 1.0), (-0.8009, -0.5944, 0.8133), (1.0, -0.9027, -1.0), (0.8036, -0.5944, -0.8825), (0.8036, -0.5944, 0.8133), (1.0, -0.8335, 1.0), (-0.8928, 1.0, 0.895), (-0.8928, 1.0, -0.89), (0.8686, 1.0, -0.89), (0.8686, 1.0, 0.895), (-0.8211, -1.0, -0.9027), (-0.8211, -1.0, 0.8335), (0.8238, -1.0, 0.8335), (0.8238, -1.0, -0.9027)], [], [(2, 3, 5, 4), (0, 1, 12, 27, 24, 9), (3, 2, 10, 25, 26, 15), (1, 0, 6, 7), (4, 5, 20, 31, 28, 17), (11, 8, 13, 14), (24, 25, 10, 9), (7, 6, 18, 29, 30, 23), (12, 15, 26, 27), (21, 22, 19, 16), (18, 17, 28, 29), (4, 17, 18, 6, 0, 9, 10, 2), (20, 23, 30, 31), (3, 15, 12, 1, 7, 23, 20, 5), (8, 11, 25, 24), (14, 13, 27, 26), (11, 14, 26, 25), (13, 8, 24, 27), (16, 19, 29, 28), (22, 21, 31, 30), (21, 16, 28, 31), (19, 22, 30, 29)])
_uv = me_cube_004.uv_layers.new(name='UVMap')
_uv.uv.foreach_set('vector', [0.125, 0.5137, 0.375, 0.5137, 0.375, 0.7378, 0.125, 0.7378, 0.875, 0.5131, 0.625, 0.5131, 0.625, 0.5131, 0.6414, 0.5, 0.8616, 0.5, 0.875, 0.5131, 0.375, 0.5137, 0.125, 0.5137, 0.125, 0.5134, 0.1384, 0.5, 0.3586, 0.5, 0.375, 0.5137, 0.625, 0.5131, 0.875, 0.5131, 0.875, 0.7292, 0.625, 0.7292, 0.125, 0.7378, 0.375, 0.7378, 0.375, 0.7378, 0.353, 0.75, 0.1474, 0.75, 0.125, 0.7378, 0.3913, 0.2659, 0.6094, 0.2659, 0.6094, 0.481, 0.3913, 0.481, 0.6119, 0.2634, 0.3887, 0.2634, 0.3753, 0.2366, 0.625, 0.2369, 0.625, 0.7292, 0.875, 0.7292, 0.875, 0.7292, 0.8526, 0.75, 0.647, 0.75, 0.625, 0.7292, 0.625, 0.5131, 0.375, 0.5137, 0.3887, 0.4836, 0.6119, 0.4836, 0.3897, 0.7745, 0.6017, 0.7745, 0.6017, 0.9751, 0.3897, 0.9751, 0.625, 0.02082, 0.375, 0.01216, 0.3872, 0.0, 0.6042, 0.0, 0.375, 0.01216, 0.375, 0.01216, 0.625, 0.02082, 0.625, 0.02082, 0.625, 0.2369, 0.625, 0.2369, 0.3753, 0.2366, 0.375, 0.2363, 0.375, 0.7378, 0.625, 0.7292, 0.6042, 0.772, 0.3872, 0.772, 0.375, 0.5137, 0.375, 0.5137, 0.625, 0.5131, 0.625, 0.5131, 0.625, 0.7292, 0.625, 0.7292, 0.375, 0.7378, 0.375, 0.7378, 0.6094, 0.2659, 0.3913, 0.2659, 0.3887, 0.2634, 0.6119, 0.2634, 0.3913, 0.481, 0.6094, 0.481, 0.6119, 0.4836, 0.3887, 0.4836, 0.3913, 0.2659, 0.3913, 0.481, 0.3887, 0.4836, 0.3887, 0.2634, 0.6094, 0.481, 0.6094, 0.2659, 0.6119, 0.2634, 0.6119, 0.4836, 0.3897, 0.9751, 0.6017, 0.9751, 0.6042, 0.9776, 0.3872, 0.9776, 0.6017, 0.7745, 0.3897, 0.7745, 0.3872, 0.772, 0.6042, 0.772, 0.3897, 0.7745, 0.3897, 0.9751, 0.3872, 0.9776, 0.3872, 0.772, 0.6017, 0.9751, 0.6017, 0.7745, 0.6042, 0.772, 0.6042, 0.9776])
me_cube_004.use_remesh_fix_poles = True
me_cube_004.use_remesh_preserve_attributes = False
me_cube_004.use_mirror_vertex_groups = False
me_cube_004.update()
me_cube_005 = bpy.data.meshes.new('Cube.005')
me_cube_005.from_pydata([(-1.0, -1.0, -0.8895), (2.296, 1.156, 1.032), (2.718, 1.878, 0.9648), (2.275, -1.766, 0.7814), (0.3654, -2.091, 1.023), (2.272, -0.09636, 0.5445), (2.384e-07, -2.423, 0.197), (-0.6583, -1.429, -0.518), (-1.0, -1.0, 0.5107), (-1.0, -0.5399, 0.8942), (-1.0, 0.1571, 0.8942), (-1.0, 1.0, 0.02116), (0.2767, 1.898, 0.7836), (0.6281, 0.6, 1.508), (1.998, 1.794, 1.279), (2.276, 1.076, 0.5518), (2.285, 2.255, 0.8382), (2.554, 1.741, 0.5296), (0.1201, 2.1, 0.4505), (2.375e-07, 1.974, 0.1951), (-1.0, 1.0, -0.3223), (-1.0, 0.383, -0.8895), (2.375e-07, 1.974, 0.1951), (0.1201, 2.1, 0.4505), (3.353, 1.027, 0.5825), (2.888, 1.51, 0.5296), (3.208, 0.06725, 0.5083), (3.333, 0.2443, 0.5085), (3.195, 0.598, 0.6109), (3.333, 0.2443, 0.5085), (2.275, -1.766, 0.7814), (2.273, -0.9549, 0.6664), (0.1625, -2.768, 0.5157), (0.4101, -2.628, 0.8754), (-0.4933, -1.907, 0.2766), (2.287, -1.161, 1.155), (2.275, -1.766, 0.7814), (0.5582, -1.501, 1.36), (1.32, -1.928, 0.902), (1.136, -0.4994, 0.3708), (1.138, 0.6469, 0.3735), (1.203, 2.177, 0.6444), (1.305, -2.01, 0.8181), (1.218, -1.256, 0.591), (1.417, -1.633, 1.071)], [], [(20, 11, 12, 18, 23), (31, 26, 36), (6, 32, 34, 7), (5, 26, 31), (18, 12, 14, 1, 16, 41), (13, 10, 9, 4, 37), (39, 40, 15, 5), (14, 13, 37, 35, 1), (1, 35, 28), (39, 5, 31, 43), (7, 34, 33, 4, 8, 0), (42, 38, 4, 33), (18, 19, 22, 23), (8, 4, 9), (12, 13, 14), (10, 13, 12, 11), (0, 8, 9, 10, 11, 20, 21), (15, 16, 17), (40, 19, 18, 41), (1, 28, 2), (22, 21, 20, 23), (21, 22, 19, 6, 7, 0), (24, 27, 26, 25), (17, 16, 1, 2, 24, 25), (17, 25, 26, 5, 15), (24, 2, 28, 29, 27), (28, 35, 36), (32, 33, 34), (42, 33, 32, 43), (36, 26, 28), (28, 26, 29), (35, 37, 44, 36), (44, 37, 4, 38), (36, 44, 38, 3), (30, 42, 43, 31), (15, 40, 41, 16), (30, 3, 38, 42), (6, 39, 43, 32), (6, 19, 40, 39)])
_uv = me_cube_005.uv_layers.new(name='UVMap')
_uv.uv.foreach_set('vector', [0.4545, 0.25, 0.5026, 0.25, 0.4851, 0.375, 0.4228, 0.375, 0.4228, 0.375, 0.06998, 0.09902, 0.0, 0.0, 0.0, 0.0, 0.25, 0.675, 0.2298, 0.6508, 0.2259, 0.6583, 0.25, 0.7042, 0.137, 0.1827, 0.0, 0.0, 0.06998, 0.09902, 0.4228, 0.375, 0.4851, 0.375, 0.625, 0.429, 0.625, 0.5, 0.4934, 0.5, 0.4581, 0.4375, 0.75, 0.5571, 0.875, 0.6054, 0.875, 0.6925, 0.7592, 0.7191, 0.7546, 0.7036, 0.1935, 0.4289, 0.2983, 0.4888, 0.3466, 0.4621, 0.137, 0.1827, 0.696, 0.5, 0.75, 0.5571, 0.7546, 0.7036, 0.625, 0.6893, 0.625, 0.5, 0.625, 0.5, 0.625, 0.6893, 0.625, 0.6939, 0.1935, 0.4289, 0.137, 0.1827, 0.06998, 0.09902, 0.1499, 0.3749, 0.375, 0.9573, 0.4523, 0.9097, 0.5085, 0.875, 0.5463, 0.8867, 0.5712, 1.0, 0.375, 1.0, 0.4908, 0.8125, 0.5097, 0.8184, 0.5463, 0.8867, 0.5085, 0.875, 0.4228, 0.375, 0.375, 0.3633, 0.375, 0.3633, 0.4228, 0.375, 0.5712, 1.0, 0.5463, 0.8867, 0.625, 1.0, 0.4851, 0.375, 0.625, 0.36, 0.6208, 0.375, 0.875, 0.6054, 0.75, 0.5571, 0.7825, 0.5, 0.875, 0.5, 0.375, 0.0, 0.5712, 0.0, 0.625, 0.05751, 0.625, 0.1446, 0.5026, 0.25, 0.4545, 0.25, 0.375, 0.1729, 0.0, 0.0, 0.0, 0.0, 0.0, 0.0, 0.2983, 0.4888, 0.25, 0.5156, 0.2586, 0.5, 0.3168, 0.5, 0.625, 0.5, 0.625, 0.6939, 0.625, 0.5, 0.25, 0.5156, 0.125, 0.5771, 0.1455, 0.5, 0.2319, 0.5, 0.125, 0.5771, 0.25, 0.5156, 0.25, 0.5156, 0.25, 0.675, 0.1677, 0.75, 0.125, 0.75, 0.4608, 0.5, 0.625, 0.75, 0.375, 0.75, 0.375, 0.5, 0.375, 0.5, 0.4934, 0.5, 0.625, 0.5, 0.625, 0.5, 0.4608, 0.5, 0.375, 0.5, 0.375, 0.5, 0.375, 0.5, 0.375, 0.75, 0.137, 0.1827, 0.3466, 0.4621, 0.4608, 0.5, 0.625, 0.5, 0.625, 0.6939, 0.625, 0.75, 0.625, 0.75, 0.625, 0.6939, 0.625, 0.6893, 0.0, 0.0, 0.2298, 0.6508, 0.2083, 0.625, 0.2259, 0.6583, 0.4908, 0.8125, 0.5085, 0.875, 0.5082, 0.8741, 0.4907, 0.812, 0.0, 0.0, 0.0, 0.0, 0.625, 0.6939, 0.625, 0.6939, 0.0, 0.0, 0.625, 0.75, 0.625, 0.6893, 0.7546, 0.7036, 0.6898, 0.7268, 0.625, 0.75, 0.6898, 0.7268, 0.7546, 0.7036, 0.75, 0.75, 0.6875, 0.75, 0.625, 0.75, 0.6898, 0.7268, 0.6875, 0.75, 0.625, 0.75, 0.4732, 0.75, 0.4908, 0.8125, 0.4907, 0.812, 0.4732, 0.75, 0.3466, 0.4621, 0.2983, 0.4888, 0.3168, 0.5, 0.375, 0.5, 0.4732, 0.75, 0.4732, 0.75, 0.5097, 0.8184, 0.4908, 0.8125, 0.25, 0.675, 0.1935, 0.4289, 0.1499, 0.3749, 0.2298, 0.6508, 0.25, 0.675, 0.25, 0.5156, 0.2983, 0.4888, 0.1935, 0.4289])
me_cube_005.use_remesh_fix_poles = True
me_cube_005.use_remesh_preserve_attributes = False
me_cube_005.use_mirror_vertex_groups = False
me_cube_005.update()
me_cube_006 = bpy.data.meshes.new('Cube.006')
me_cube_006.from_pydata([(-0.4709, -1.408, -0.7118), (-0.487, -1.408, 0.6951), (-0.6061, 1.456, -0.6405), (-0.5918, 1.456, 0.6186), (0.7879, -2.255, -0.7624), (0.7787, -2.255, 0.7479), (0.7085, 2.254, -0.834), (0.718, 2.254, 0.6818), (0.009179, 2.343, -1.037), (-0.006163, 2.324, 0.9383), (0.1272, -2.334, -0.9599), (0.09887, -2.317, 1.003), (0.0006166, 4.289, 1.817), (1.6, 4.289, 1.298), (1.592, 4.289, -1.452), (1.585, -4.289, -1.468), (1.589, -4.289, 1.298), (0.01224, -4.289, -1.929), (0.01224, 4.289, -1.929), (0.0006166, -4.289, 1.817), (-1.0, -1.0, -0.8895), (-1.0, -1.0, 0.8942), (1.205, -2.255, 1.0), (1.19, -2.255, -1.156), (2.384e-07, -2.255, -1.498), (2.384e-07, -2.255, 1.37), (-1.0, 1.0, 0.8942), (-1.0, 1.0, -0.8895), (2.384e-07, 2.255, -1.498), (2.384e-07, 2.255, 1.37), (1.217, 2.255, 1.0), (1.197, 2.255, -1.14), (0.06816, 4.136, 1.92), (0.217, -4.143, 2.02), (2.062, -3.67, -1.651), (1.84, -4.103, -1.566), (1.786, -4.149, 1.45), (2.005, -3.722, 1.619), (2.025, 3.519, 1.65), (1.76, 4.138, 1.43), (1.787, 4.17, -1.536), (2.098, 3.612, -1.669), (0.1536, -4.156, -2.048), (1.84, -4.103, -1.566), (2.062, -3.67, -1.651), (0.1911, 4.037, -2.065), (2.094, 3.617, -1.67), (1.787, 4.17, -1.536), (0.4155, 3.504, 2.057), (0.07174, 4.133, 1.921), (1.754, 4.12, 1.452), (2.012, 3.533, 1.653), (0.217, -4.143, 2.02), (0.5782, -3.679, 2.097), (2.005, -3.722, 1.619), (1.786, -4.149, 1.45), (0.1944, -4.059, -2.082), (0.5802, -3.65, -2.154), (0.6025, 3.423, -2.147), (0.2106, 3.973, -2.08)], [], [(20, 21, 26, 27), (30, 29, 12, 13), (29, 25, 19, 12), (29, 26, 21, 25), (22, 23, 15, 16), (27, 28, 24, 20), (15, 17, 42, 43, 35), (41, 38, 37, 34), (28, 31, 14, 18), (23, 24, 17, 15), (24, 28, 18, 17), (31, 30, 13, 14), (25, 22, 16, 19), (16, 15, 35, 36), (38, 51, 48, 53, 54, 37), (12, 19, 33, 32), (46, 58, 59, 45, 47), (38, 39, 50, 51), (13, 12, 32, 49, 50, 39), (18, 14, 40, 47, 45), (0, 1, 21, 20), (5, 4, 23, 22), (4, 10, 24, 23), (1, 11, 25, 21), (10, 0, 20, 24), (11, 5, 22, 25), (3, 2, 27, 26), (2, 8, 28, 27), (7, 9, 29, 30), (6, 7, 30, 31), (8, 6, 31, 28), (9, 3, 26, 29), (0, 2, 3, 1), (11, 1, 3, 9), (5, 11, 9, 7), (4, 5, 7, 6), (10, 4, 6, 8), (0, 10, 8, 2), (36, 37, 54, 55), (36, 35, 34, 37), (34, 35, 43, 44), (38, 41, 40, 39), (14, 13, 39, 40), (58, 46, 41, 34, 44, 57), (40, 41, 46, 47), (56, 57, 44, 43, 42), (48, 51, 50, 49), (19, 16, 36, 55, 52, 33), (54, 53, 52, 55), (32, 33, 52, 53, 48, 49), (58, 57, 56, 59), (17, 18, 45, 59, 56, 42)])
_uv = me_cube_006.uv_layers.new(name='UVMap')
_uv.uv.foreach_set('vector', [0.375, 0.0, 0.625, 0.0, 0.625, 0.25, 0.375, 0.25, 0.625, 0.5, 0.625, 0.375, 0.625, 0.375, 0.625, 0.5, 0.75, 0.5, 0.75, 0.75, 0.75, 0.75, 0.75, 0.5, 0.75, 0.5, 0.875, 0.5, 0.875, 0.75, 0.75, 0.75, 0.625, 0.75, 0.375, 0.75, 0.375, 0.75, 0.625, 0.75, 0.125, 0.5, 0.25, 0.5, 0.25, 0.75, 0.125, 0.75, 0.375, 0.75, 0.375, 0.875, 0.375, 0.875, 0.375, 0.75, 0.375, 0.75, 0.375, 0.5116, 0.625, 0.5116, 0.625, 0.7414, 0.375, 0.7414, 0.375, 0.375, 0.375, 0.5, 0.375, 0.5, 0.375, 0.375, 0.375, 0.75, 0.375, 0.875, 0.375, 0.875, 0.375, 0.75, 0.25, 0.75, 0.25, 0.5, 0.25, 0.5, 0.25, 0.75, 0.375, 0.5, 0.625, 0.5, 0.625, 0.5, 0.375, 0.5, 0.625, 0.875, 0.625, 0.75, 0.625, 0.75, 0.625, 0.875, 0.625, 0.75, 0.375, 0.75, 0.375, 0.75, 0.625, 0.75, 0.625, 0.5116, 0.6259, 0.5112, 0.7353, 0.5112, 0.734, 0.7389, 0.625, 0.7414, 0.625, 0.7414, 0.75, 0.5, 0.75, 0.75, 0.75, 0.75, 0.75, 0.5, 0.3747, 0.5114, 0.2657, 0.5117, 0.25, 0.5012, 0.25, 0.5, 0.3497, 0.5, 0.625, 0.5116, 0.6083, 0.5, 0.6095, 0.5, 0.625, 0.5112, 0.625, 0.5, 0.625, 0.375, 0.625, 0.375, 0.625, 0.3752, 0.625, 0.4983, 0.625, 0.5, 0.375, 0.375, 0.375, 0.5, 0.375, 0.5, 0.375, 0.5, 0.375, 0.375, 0.4378, 0.9594, 0.563, 0.9594, 0.625, 1.0, 0.375, 1.0, 0.5707, 0.8041, 0.4292, 0.8046, 0.375, 0.75, 0.625, 0.75, 0.4292, 0.8046, 0.4227, 0.871, 0.375, 0.875, 0.375, 0.75, 0.563, 0.9594, 0.5779, 0.8784, 0.625, 0.875, 0.625, 1.0, 0.4227, 0.871, 0.4378, 0.9594, 0.375, 1.0, 0.375, 0.875, 0.5779, 0.8784, 0.5707, 0.8041, 0.625, 0.75, 0.625, 0.875, 0.5565, 0.2954, 0.4444, 0.2954, 0.375, 0.25, 0.625, 0.25, 0.4444, 0.2954, 0.4278, 0.3728, 0.375, 0.375, 0.375, 0.25, 0.5646, 0.4399, 0.5726, 0.3775, 0.625, 0.375, 0.625, 0.5, 0.4354, 0.4393, 0.5646, 0.4399, 0.625, 0.5, 0.375, 0.5, 0.4278, 0.3728, 0.4354, 0.4393, 0.375, 0.5, 0.375, 0.375, 0.5726, 0.3775, 0.5565, 0.2954, 0.625, 0.25, 0.625, 0.375, 0.4378, 0.9594, 0.4444, 0.2954, 0.5565, 0.2954, 0.563, 0.9594, 0.5779, 0.8784, 0.563, 0.9594, 0.5565, 0.2954, 0.5726, 0.3775, 0.5707, 0.8041, 0.5779, 0.8784, 0.5726, 0.3775, 0.5646, 0.4399, 0.4292, 0.8046, 0.5707, 0.8041, 0.5646, 0.4399, 0.4354, 0.4393, 0.4227, 0.871, 0.4292, 0.8046, 0.4354, 0.4393, 0.4278, 0.3728, 0.4378, 0.9594, 0.4227, 0.871, 0.4278, 0.3728, 0.4444, 0.2954, 0.625, 0.75, 0.6248, 0.75, 0.6248, 0.75, 0.625, 0.75, 0.625, 0.75, 0.375, 0.75, 0.375, 0.7414, 0.625, 0.7414, 0.375, 0.7414, 0.382, 0.75, 0.382, 0.75, 0.375, 0.7414, 0.625, 0.5116, 0.375, 0.5116, 0.375, 0.5, 0.625, 0.5, 0.375, 0.5, 0.625, 0.5, 0.625, 0.5, 0.375, 0.5, 0.2657, 0.5117, 0.3747, 0.5114, 0.375, 0.5116, 0.375, 0.7414, 0.375, 0.7414, 0.2657, 0.7401, 0.375, 0.5, 0.3758, 0.5, 0.3758, 0.5, 0.375, 0.5, 0.25, 0.7481, 0.2657, 0.7401, 0.375, 0.7414, 0.356, 0.75, 0.25, 0.75, 0.7353, 0.5112, 0.6259, 0.5112, 0.6492, 0.5, 0.7354, 0.5, 0.625, 0.875, 0.625, 0.75, 0.625, 0.75, 0.625, 0.75, 0.625, 0.875, 0.625, 0.875, 0.625, 0.7414, 0.734, 0.7389, 0.7339, 0.75, 0.6447, 0.75, 0.75, 0.5, 0.75, 0.75, 0.75, 0.75, 0.734, 0.7389, 0.7353, 0.5112, 0.7498, 0.5, 0.2657, 0.5117, 0.2657, 0.7401, 0.25, 0.7481, 0.25, 0.5012, 0.25, 0.75, 0.25, 0.5, 0.25, 0.5, 0.25, 0.5012, 0.25, 0.7481, 0.25, 0.75])
_ca = me_cube_006.color_attributes.new('Col', 'BYTE_COLOR', 'CORNER')
_ca.data.foreach_set('color', [1.0, 1.0, 1.0, 1.0, 1.0, 1.0, 1.0, 1.0, 1.0, 1.0, 1.0, 1.0, 1.0, 1.0, 1.0, 1.0, 1.0, 1.0, 1.0, 1.0, 1.0, 1.0, 1.0, 1.0, 1.0, 1.0, 1.0, 1.0, 1.0, 1.0, 1.0, 1.0, 1.0, 1.0, 1.0, 1.0, 1.0, 1.0, 1.0, 1.0, 1.0, 1.0, 1.0, 1.0, 1.0, 1.0, 1.0, 1.0, 1.0, 1.0, 1.0, 1.0, 1.0, 1.0, 1.0, 1.0, 1.0, 1.0, 1.0, 1.0, 1.0, 1.0, 1.0, 1.0, 1.0, 1.0, 1.0, 1.0, 1.0, 1.0, 1.0, 1.0, 1.0, 1.0, 1.0, 1.0, 1.0, 1.0, 1.0, 1.0, 1.0, 1.0, 1.0, 1.0, 1.0, 1.0, 1.0, 1.0, 1.0, 1.0, 1.0, 1.0, 1.0, 1.0, 1.0, 1.0, 1.0, 1.0, 1.0, 1.0, 1.0, 1.0, 1.0, 1.0, 1.0, 1.0, 1.0, 1.0, 1.0, 1.0, 1.0, 1.0, 1.0, 1.0, 1.0, 1.0, 1.0, 1.0, 1.0, 1.0, 1.0, 1.0, 1.0, 1.0, 1.0, 1.0, 1.0, 1.0, 1.0, 1.0, 1.0, 1.0, 1.0, 1.0, 1.0, 1.0, 1.0, 1.0, 1.0, 1.0, 1.0, 1.0, 1.0, 1.0, 1.0, 1.0, 1.0, 1.0, 1.0, 1.0, 1.0, 1.0, 1.0, 1.0, 1.0, 1.0, 1.0, 1.0, 1.0, 1.0, 1.0, 1.0, 1.0, 1.0, 1.0, 1.0, 1.0, 1.0, 1.0, 1.0, 1.0, 1.0, 1.0, 1.0, 1.0, 1.0, 1.0, 1.0, 1.0, 1.0, 1.0, 1.0, 1.0, 1.0, 1.0, 1.0, 1.0, 1.0, 1.0, 1.0, 1.0, 1.0, 1.0, 1.0, 1.0, 1.0, 1.0, 1.0, 1.0, 1.0, 1.0, 1.0, 1.0, 1.0, 1.0, 1.0, 1.0, 1.0, 1.0, 1.0, 1.0, 1.0, 1.0, 1.0, 1.0, 1.0, 1.0, 1.0, 1.0, 1.0, 1.0, 1.0, 1.0, 1.0, 1.0, 1.0, 1.0, 1.0, 1.0, 1.0, 1.0, 1.0, 1.0, 1.0, 1.0, 1.0, 1.0, 1.0, 1.0, 1.0, 1.0, 1.0, 1.0, 1.0, 1.0, 1.0, 1.0, 1.0, 1.0, 1.0, 1.0, 1.0, 1.0, 1.0, 1.0, 1.0, 1.0, 1.0, 1.0, 1.0, 1.0, 1.0, 1.0, 1.0, 1.0, 1.0, 1.0, 1.0, 1.0, 1.0, 1.0, 1.0, 1.0, 1.0, 1.0, 1.0, 1.0, 1.0, 1.0, 1.0, 1.0, 1.0, 1.0, 1.0, 1.0, 1.0, 1.0, 1.0, 1.0, 1.0, 1.0, 1.0, 1.0, 1.0, 1.0, 1.0, 1.0, 1.0, 1.0, 1.0, 1.0, 1.0, 1.0, 1.0, 1.0, 1.0, 1.0, 1.0, 1.0, 1.0, 1.0, 1.0, 1.0, 1.0, 1.0, 1.0, 1.0, 1.0, 1.0, 1.0, 1.0, 1.0, 1.0, 1.0, 1.0, 1.0, 1.0, 1.0, 1.0, 1.0, 1.0, 1.0, 1.0, 1.0, 1.0, 1.0, 1.0, 1.0, 1.0, 1.0, 1.0, 1.0, 1.0, 1.0, 1.0, 1.0, 1.0, 1.0, 1.0, 1.0, 1.0, 1.0, 1.0, 1.0, 1.0, 1.0, 1.0, 1.0, 1.0, 1.0, 1.0, 1.0, 1.0, 1.0, 1.0, 1.0, 1.0, 1.0, 1.0, 1.0, 1.0, 1.0, 1.0, 1.0, 1.0, 1.0, 1.0, 1.0, 1.0, 1.0, 1.0, 1.0, 1.0, 1.0, 1.0, 1.0, 1.0, 1.0, 1.0, 1.0, 1.0, 1.0, 1.0, 1.0, 1.0, 1.0, 1.0, 1.0, 1.0, 1.0, 1.0, 1.0, 1.0, 1.0, 1.0, 1.0, 1.0, 1.0, 1.0, 1.0, 1.0, 1.0, 1.0, 1.0, 1.0, 1.0, 1.0, 1.0, 1.0, 1.0, 1.0, 1.0, 1.0, 1.0, 1.0, 1.0, 1.0, 1.0, 1.0, 1.0, 1.0, 1.0, 1.0, 1.0, 1.0, 1.0, 1.0, 1.0, 1.0, 1.0, 1.0, 1.0, 1.0, 1.0, 1.0, 1.0, 1.0, 1.0, 1.0, 1.0, 1.0, 1.0, 1.0, 1.0, 1.0, 1.0, 1.0, 1.0, 1.0, 1.0, 1.0, 1.0, 1.0, 1.0, 1.0, 1.0, 1.0, 1.0, 1.0, 1.0, 1.0, 1.0, 1.0, 1.0, 1.0, 1.0, 1.0, 1.0, 1.0, 1.0, 1.0, 1.0, 1.0, 1.0, 1.0, 1.0, 1.0, 1.0, 1.0, 1.0, 1.0, 1.0, 1.0, 1.0, 1.0, 1.0, 1.0, 1.0, 1.0, 1.0, 1.0, 1.0, 1.0, 1.0, 1.0, 1.0, 1.0, 1.0, 1.0, 1.0, 1.0, 1.0, 1.0, 1.0, 1.0, 1.0, 1.0, 1.0, 1.0, 1.0, 1.0, 1.0, 1.0, 1.0, 1.0, 1.0, 1.0, 1.0, 1.0, 1.0, 1.0, 1.0, 1.0, 1.0, 1.0, 1.0, 1.0, 1.0, 1.0, 1.0, 1.0, 1.0, 1.0, 1.0, 1.0, 1.0, 1.0, 1.0, 1.0, 1.0, 1.0, 1.0, 1.0, 1.0, 1.0, 1.0, 1.0, 1.0, 1.0, 1.0, 1.0, 1.0, 1.0, 1.0, 1.0, 1.0, 1.0, 1.0, 1.0, 1.0, 1.0, 1.0, 1.0, 1.0, 1.0, 1.0, 1.0, 1.0, 1.0, 1.0, 1.0, 1.0, 1.0, 1.0, 1.0, 1.0, 1.0, 1.0, 1.0, 1.0, 1.0, 1.0, 1.0, 1.0, 1.0, 1.0, 1.0, 1.0, 1.0, 1.0, 1.0, 1.0, 1.0, 1.0, 1.0, 1.0, 1.0, 1.0, 1.0, 1.0, 1.0, 1.0, 1.0, 1.0, 1.0, 1.0, 1.0, 1.0, 1.0, 1.0, 1.0, 1.0, 1.0, 1.0, 1.0, 1.0, 1.0, 1.0, 1.0, 1.0, 1.0, 1.0, 1.0, 1.0, 1.0, 1.0, 1.0, 1.0, 1.0, 1.0, 1.0, 1.0, 1.0, 1.0, 1.0, 1.0, 1.0, 1.0, 1.0, 1.0, 1.0, 1.0, 1.0, 1.0, 1.0, 1.0, 1.0, 1.0, 1.0, 1.0, 1.0, 1.0, 1.0, 1.0, 1.0, 1.0, 1.0, 1.0, 1.0, 1.0, 1.0, 1.0, 1.0, 1.0, 1.0, 1.0, 1.0, 1.0, 1.0, 1.0, 1.0, 1.0, 1.0, 1.0, 1.0, 1.0, 1.0, 1.0, 1.0, 1.0, 1.0, 1.0, 1.0, 1.0, 1.0, 1.0, 1.0, 1.0, 1.0, 1.0, 1.0, 1.0, 1.0, 1.0, 1.0, 1.0, 1.0, 1.0, 1.0, 1.0, 1.0, 1.0, 1.0, 1.0, 1.0, 1.0, 1.0, 1.0, 1.0, 1.0, 1.0, 1.0, 1.0, 1.0, 1.0, 1.0, 1.0, 1.0, 1.0, 1.0, 1.0, 1.0, 1.0, 1.0, 1.0, 1.0, 1.0, 1.0, 1.0, 1.0, 1.0, 1.0, 1.0, 1.0, 1.0, 1.0, 1.0, 1.0, 1.0, 1.0, 1.0, 1.0, 1.0, 1.0, 1.0, 1.0, 1.0, 1.0, 1.0, 1.0, 1.0, 1.0, 1.0, 1.0, 1.0, 1.0, 1.0, 1.0, 1.0, 1.0, 1.0, 1.0, 1.0, 1.0, 1.0, 1.0, 1.0, 1.0, 1.0, 1.0, 1.0, 1.0, 1.0, 1.0, 1.0, 1.0, 1.0, 1.0, 1.0, 1.0, 1.0, 1.0, 1.0, 1.0, 1.0, 1.0, 1.0, 1.0, 1.0, 1.0, 1.0, 1.0, 1.0, 1.0, 1.0, 1.0, 1.0, 1.0, 1.0, 1.0, 1.0, 1.0, 1.0, 1.0, 1.0, 1.0, 1.0, 1.0, 1.0, 1.0, 1.0, 1.0, 1.0, 1.0, 1.0, 1.0, 1.0, 1.0, 1.0, 1.0, 1.0, 1.0, 1.0, 1.0, 1.0, 1.0, 1.0, 1.0, 1.0, 1.0, 1.0, 1.0, 1.0, 1.0, 1.0, 1.0, 1.0, 1.0, 1.0, 1.0, 1.0, 1.0, 1.0, 1.0, 1.0, 1.0, 1.0, 1.0, 1.0, 1.0, 1.0, 1.0, 1.0, 1.0, 1.0, 1.0, 1.0, 1.0, 1.0, 1.0, 1.0, 1.0, 1.0, 1.0, 1.0, 1.0, 1.0, 1.0, 1.0, 1.0, 1.0, 1.0, 1.0, 1.0, 1.0, 1.0, 1.0, 1.0, 1.0, 1.0, 1.0, 1.0, 1.0, 1.0, 1.0, 1.0])
me_cube_006.use_remesh_fix_poles = True
me_cube_006.use_remesh_preserve_attributes = False
me_cube_006.use_mirror_vertex_groups = False
me_cube_006.update()
me_cube_002 = bpy.data.meshes.new('Cube.002')
me_cube_002.from_pydata([(-1.0, -1.002, -0.7314), (2.296, 1.708, 1.032), (2.718, 1.878, 0.9648), (2.275, -1.766, 0.7814), (0.3654, -2.091, 1.023), (2.272, -0.09636, 0.5445), (-1.0, -1.0, 0.5107), (-1.0, -0.5357, 0.5897), (-1.0, 0.1614, 0.5897), (-1.0, 1.0, 0.02116), (0.2767, 1.898, 0.7836), (1.03, 1.05, 1.373), (1.998, 1.794, 1.279), (2.276, 1.076, 0.5518), (2.285, 2.255, 0.8382), (2.554, 1.741, 0.5296), (0.1201, 2.1, 0.4505), (2.375e-07, 1.974, 0.1951), (-1.0, 1.0, -0.3223), (-1.0, 0.3808, -0.7314), (2.375e-07, 1.974, 0.1951), (0.1201, 2.1, 0.4505), (3.353, 1.027, 0.5825), (2.888, 1.51, 0.5296), (3.208, 0.06725, 0.5083), (3.333, 0.2443, 0.5085), (3.195, 0.598, 0.6109), (3.333, 0.2443, 0.5085), (2.275, -1.766, 0.7814), (2.273, -0.9549, 0.6664), (0.1625, -2.768, 0.5157), (0.4101, -2.628, 0.8754), (-0.4933, -1.907, 0.2766), (2.287, -1.161, 1.155), (2.275, -1.766, 0.7814), (1.13, -0.1077, 1.25), (1.32, -1.928, 0.902), (1.136, -0.4994, 0.3708), (1.138, 0.6469, 0.3735), (1.203, 2.177, 0.6444), (1.305, -2.01, 0.8181), (1.218, -1.256, 0.591), (1.417, -1.633, 1.071), (0.1625, -2.768, 0.5157), (2.459e-07, -2.162, 0.1969), (0.09244, -2.266, 0.2111), (-0.6583, -1.429, -0.518), (-0.5911, -1.623, -0.1944)], [], [(18, 9, 10, 16, 21), (29, 24, 34), (43, 45, 37, 41, 30), (5, 24, 29), (16, 10, 12, 1, 14, 39), (11, 8, 7, 4, 35), (37, 38, 13, 5), (12, 11, 35, 33, 1), (1, 33, 26), (37, 5, 29, 41), (40, 36, 4, 31), (16, 17, 20, 21), (6, 4, 7), (10, 11, 12), (8, 11, 10, 9), (0, 6, 7, 8, 9, 18, 19), (13, 14, 15), (38, 17, 16, 39), (1, 26, 2), (20, 19, 18, 21), (45, 44, 17, 38, 37), (22, 25, 24, 23), (15, 14, 1, 2, 22, 23), (15, 23, 24, 5, 13), (22, 2, 26, 27, 25), (26, 33, 34), (30, 31, 32), (40, 31, 30, 41), (34, 24, 26), (26, 24, 27), (33, 35, 42, 34), (42, 35, 4, 36), (34, 42, 36, 3), (28, 40, 41, 29), (13, 38, 39, 14), (28, 3, 36, 40), (46, 47, 32, 31, 4, 6, 0), (43, 30, 32, 47), (43, 44, 45), (46, 44, 43, 47), (19, 20, 17, 44, 46, 0)])
_uv = me_cube_002.uv_layers.new(name='UVMap')
_uv.uv.foreach_set('vector', [0.4545, 0.25, 0.5026, 0.25, 0.4851, 0.375, 0.4228, 0.375, 0.4228, 0.375, 0.06998, 0.09902, 0.0, 0.0, 0.0, 0.0, 0.2298, 0.6508, 0.2454, 0.655, 0.1935, 0.4289, 0.1499, 0.3749, 0.2298, 0.6508, 0.137, 0.1827, 0.0, 0.0, 0.06998, 0.09902, 0.4228, 0.375, 0.4851, 0.375, 0.625, 0.429, 0.625, 0.5, 0.4934, 0.5, 0.4581, 0.4375, 0.75, 0.5571, 0.875, 0.6054, 0.875, 0.6925, 0.7592, 0.7191, 0.7546, 0.7036, 0.1935, 0.4289, 0.2983, 0.4888, 0.3466, 0.4621, 0.137, 0.1827, 0.696, 0.5, 0.75, 0.5571, 0.7546, 0.7036, 0.625, 0.6893, 0.625, 0.5, 0.625, 0.5, 0.625, 0.6893, 0.625, 0.6939, 0.1935, 0.4289, 0.137, 0.1827, 0.06998, 0.09902, 0.1499, 0.3749, 0.4908, 0.8125, 0.5097, 0.8184, 0.5463, 0.8867, 0.5085, 0.875, 0.4228, 0.375, 0.375, 0.3633, 0.375, 0.3633, 0.4228, 0.375, 0.5712, 1.0, 0.5463, 0.8867, 0.625, 1.0, 0.4851, 0.375, 0.625, 0.36, 0.6208, 0.375, 0.875, 0.6054, 0.75, 0.5571, 0.7825, 0.5, 0.875, 0.5, 0.375, 0.0, 0.5712, 0.0, 0.625, 0.05751, 0.625, 0.1446, 0.5026, 0.25, 0.4545, 0.25, 0.375, 0.1729, 0.0, 0.0, 0.0, 0.0, 0.0, 0.0, 0.2983, 0.4888, 0.25, 0.5156, 0.2586, 0.5, 0.3168, 0.5, 0.625, 0.5, 0.625, 0.6939, 0.625, 0.5, 0.25, 0.5156, 0.125, 0.5771, 0.1455, 0.5, 0.2319, 0.5, 0.2454, 0.655, 0.25, 0.6656, 0.25, 0.5156, 0.2983, 0.4888, 0.1935, 0.4289, 0.4608, 0.5, 0.625, 0.75, 0.375, 0.75, 0.375, 0.5, 0.375, 0.5, 0.4934, 0.5, 0.625, 0.5, 0.625, 0.5, 0.4608, 0.5, 0.375, 0.5, 0.375, 0.5, 0.375, 0.5, 0.375, 0.75, 0.137, 0.1827, 0.3466, 0.4621, 0.4608, 0.5, 0.625, 0.5, 0.625, 0.6939, 0.625, 0.75, 0.625, 0.75, 0.625, 0.6939, 0.625, 0.6893, 0.0, 0.0, 0.2298, 0.6508, 0.2083, 0.625, 0.2259, 0.6583, 0.4908, 0.8125, 0.5085, 0.875, 0.5082, 0.8741, 0.4907, 0.812, 0.0, 0.0, 0.0, 0.0, 0.625, 0.6939, 0.625, 0.6939, 0.0, 0.0, 0.625, 0.75, 0.625, 0.6893, 0.7546, 0.7036, 0.6898, 0.7268, 0.625, 0.75, 0.6898, 0.7268, 0.7546, 0.7036, 0.75, 0.75, 0.6875, 0.75, 0.625, 0.75, 0.6898, 0.7268, 0.6875, 0.75, 0.625, 0.75, 0.4732, 0.75, 0.4908, 0.8125, 0.4907, 0.812, 0.4732, 0.75, 0.3466, 0.4621, 0.2983, 0.4888, 0.3168, 0.5, 0.375, 0.5, 0.4732, 0.75, 0.4732, 0.75, 0.5097, 0.8184, 0.4908, 0.8125, 0.375, 0.9573, 0.4065, 0.9379, 0.4523, 0.9097, 0.5085, 0.875, 0.5463, 0.8867, 0.5712, 1.0, 0.375, 1.0, 0.2298, 0.6508, 0.2298, 0.6508, 0.2259, 0.6583, 0.2402, 0.6855, 0.2298, 0.6508, 0.25, 0.6789, 0.25, 0.6763, 0.1677, 0.75, 0.25, 0.6656, 0.25, 0.675, 0.1877, 0.7318, 0.125, 0.5771, 0.25, 0.5156, 0.25, 0.5156, 0.25, 0.6656, 0.1677, 0.75, 0.125, 0.75])
me_cube_002.use_remesh_fix_poles = True
me_cube_002.use_remesh_preserve_attributes = False
me_cube_002.use_mirror_vertex_groups = False
me_cube_002.update()

# ---- objects
ob_cube = bpy.data.objects.new('Cube', me_cube)
ob_light = bpy.data.objects.new('Light', light_light)
ob_camera = bpy.data.objects.new('Camera', cam_camera)
ob_cylinder = bpy.data.objects.new('Cylinder', me_cylinder_001)
ob_cube_001 = bpy.data.objects.new('Cube.001', me_cube_003)
ob_cube_002 = bpy.data.objects.new('Cube.002', me_cube_004)
ob_cube_003 = bpy.data.objects.new('Cube.003', me_cube_005)
ob_cube_004 = bpy.data.objects.new('Cube.004', me_cube_006)
ob_cube_005 = bpy.data.objects.new('Cube.005', me_cube_002)

# ---- transforms, parenting, visibility, modifiers, constraints
ob_cube.location = (-7.013, 0.0, 0.0)
ob_cube.lock_rotations_4d = False
ob_cube.empty_display_type = 'ARROWS'
ob_cube.lineart.crease_threshold = 0.0
ob_light.location = (4.076, 1.005, 5.904)
ob_light.rotation_euler = (0.6503, 0.05522, 1.866)
ob_light.lock_rotations_4d = False
ob_light.empty_display_type = 'ARROWS'
ob_light.color = (0.0, 0.0, 0.0, 0.0)
ob_light.lineart.crease_threshold = 0.0
ob_camera.location = (7.359, -6.926, 4.958)
ob_camera.rotation_euler = (1.109, 0.0, 0.8149)
ob_camera.lock_rotations_4d = False
ob_camera.empty_display_type = 'ARROWS'
ob_camera.color = (0.0, 0.0, 0.0, 0.0)
ob_camera.display_type = 'WIRE'
ob_camera.lineart.crease_threshold = 0.0
ob_cylinder.location = (0.0, 0.0, 0.0)
ob_cylinder.scale = (0.3436, 0.3436, 7.362)
ob_cylinder.lineart.crease_threshold = 0.0
ob_cube_001.location = (0.0, 0.0, 7.209)
ob_cube_001.scale = (0.5599, 0.5599, 1.0)
ob_cube_001.lineart.crease_threshold = 0.0
ob_cube_002.location = (0.0, 0.0, 10.88)
ob_cube_002.scale = (1.079, 0.8334, 1.767)
ob_cube_002.lineart.crease_threshold = 0.0
ob_cube_003.location = (2.62, 0.0, 10.95)
ob_cube_003.rotation_euler = (-3.141, -0.0, 0.0)
ob_cube_003.scale = (1.097, 0.2683, 1.41)
ob_cube_003.lineart.crease_threshold = 0.0
ob_cube_004.location = (-2.084, 0.0, 10.95)
ob_cube_004.rotation_euler = (0.0, -0.0, -3.141)
ob_cube_004.scale = (1.097, 0.2683, 1.41)
ob_cube_004.lineart.crease_threshold = 0.0
ob_cube_005.location = (2.62, 0.0, 10.95)
ob_cube_005.rotation_euler = (-6.286, -0.0, 0.0)
ob_cube_005.scale = (1.859, 0.4547, 2.391)
ob_cube_005.lineart.crease_threshold = 0.0

# ---- collection membership
col_collection.objects.link(ob_cube)
col_collection.objects.link(ob_light)
col_collection.objects.link(ob_camera)
col_collection.objects.link(ob_cylinder)
col_collection.objects.link(ob_cube_001)
col_collection.objects.link(ob_cube_002)
col_collection.objects.link(ob_cube_003)
col_collection.objects.link(ob_cube_004)
col_collection.objects.link(ob_cube_005)

# ---- scene / render settings (as saved in the file)
scene.camera = ob_camera
scene.frame_start = 1; scene.frame_end = 250; scene.frame_set(1)
scene.render.engine = 'BLENDER_EEVEE_NEXT'
scene.cycles.use_denoising = False
scene.cycles.samples = 128
scene.cycles.sampling_pattern = 'TABULATED_SOBOL'
scene.cycles.use_adaptive_sampling = False
scene.cycles.use_light_tree = False
scene.view_settings.view_transform = 'Filmic'
bpy.context.view_layer.update()
